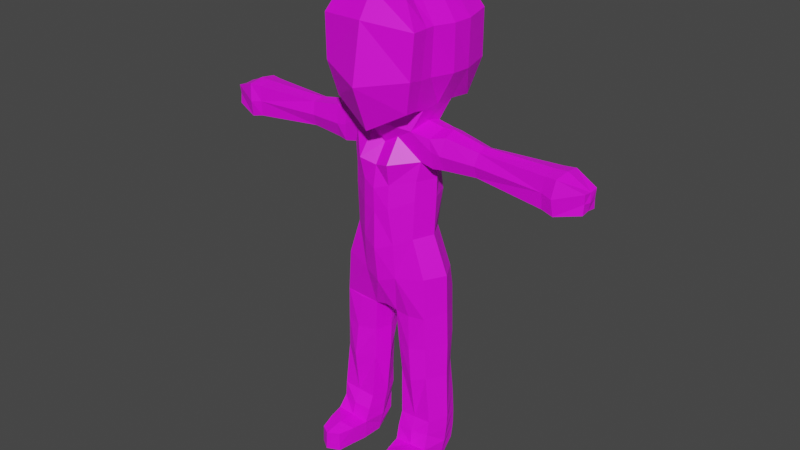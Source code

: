 # Source: dvaAnimated.blend  (saved by Blender 2.92.15; exported with 4.5.12 LTS)
import bpy
from mathutils import Matrix  # noqa: F401  (used for matrix-valued properties, if any)

bpy.ops.wm.read_factory_settings(use_empty=True)
scene = bpy.context.scene
scene.name = 'Scene'

# ---- collections
col_collection = bpy.data.collections.new('Collection'); scene.collection.children.link(col_collection)

# ---- images (referenced by path relative to the original .blend; pixels are not part of the script)
import os
ASSET_DIR = os.environ.get("B2B_ASSET_DIR", "")  # directory of the original .blend (textures are referenced by path, not embedded)
HERE = os.path.dirname(os.path.abspath(__file__))  # packed textures are extracted next to this script under _unpacked/

def load_image(name, relpath, width, height, colorspace="sRGB"):
    """Load a texture the original file referenced (path relative to the .blend, or extracted next to this script)."""
    p = next((c for c in (os.path.join(HERE, relpath), os.path.join(ASSET_DIR, relpath)) if relpath and os.path.exists(c)), "")
    if p:
        img = bpy.data.images.load(p, check_existing=True)
        img.name = name
    else:  # same state as the original file: an image datablock whose file is absent (Cycles renders it pink)
        img = bpy.data.images.new(name, width, height)
        img.source = "FILE"
        img.filepath = "//" + (relpath or name)
    img.colorspace_settings.name = colorspace
    return img
img_37afaa4db886f61432cfb1faae97d919_png_002 = load_image('37afaa4db886f61432cfb1faae97d919.png.002', '37afaa4db886f61432cfb1faae97d919.png', 1024, 1024, 'sRGB')

# ---- materials (node trees are filled in below, after node groups)
mat_suit = bpy.data.materials.new('Suit')
mat_suit.use_transparent_shadow = False

# ---- material node trees
mat_suit.use_nodes = True; mat_suit.node_tree.nodes.clear()
_N = mat_suit.node_tree.nodes; _L = mat_suit.node_tree.links
n0 = _N.new('ShaderNodeBsdfPrincipled'); n0.name = 'Principled BSDF'; n0.location = (10, 300)
n0.distribution = 'GGX'
n0.subsurface_method = 'BURLEY'
n0.inputs[3].default_value = 1.45
n0.inputs[27].default_value = (0.0, 0.0, 0.0, 1.0)
n0.inputs[28].default_value = 1.0
n1 = _N.new('ShaderNodeOutputMaterial'); n1.name = 'Material Output'; n1.location = (300, 300)
n2 = _N.new('ShaderNodeTexImage'); n2.name = 'Image Texture'; n2.location = (-280, 280)
n2.image = img_37afaa4db886f61432cfb1faae97d919_png_002
_L.new(n0.outputs[0], n1.inputs[0])
_L.new(n2.outputs[0], n0.inputs[0])
n1.is_active_output = True

# ---- world
world_world = bpy.data.worlds.new('World'); scene.world = world_world
world_world.use_nodes = True; world_world.node_tree.nodes.clear()
_N = world_world.node_tree.nodes; _L = world_world.node_tree.links
n0 = _N.new('ShaderNodeOutputWorld'); n0.name = 'World Output'; n0.location = (300, 300)
n1 = _N.new('ShaderNodeBackground'); n1.name = 'Background'; n1.location = (10, 300)
n1.inputs[0].default_value = (0.05088, 0.05088, 0.05088, 1.0)
_L.new(n1.outputs[0], n0.inputs[0])
n0.is_active_output = True
world_world.color = (0.05088, 0.05088, 0.05088)
world_world.use_sun_shadow = False
world_world.sun_shadow_jitter_overblur = 0.0

# ---- meshes
me_cube_002 = bpy.data.meshes.new('Cube.002')
me_cube_002.from_pydata([(1.011, -0.9391, -0.002427), (1.066, -0.897, 0.9056), (1.0, 1.26, -0.07063), (1.032, 1.224, 0.913), (0.8397, -0.8241, -0.6945), (0.7774, -0.762, 1.412), (0.8342, 1.033, -0.801), (0.7358, 1.123, 1.348), (0.8164, -0.3061, -0.7566), (0.8164, 0.5451, -0.7566), (0.7066, 0.5369, 1.545), (0.6861, -0.2934, 1.443), (1.137, 0.626, -0.1108), (0.9829, -0.3061, -0.07963), (1.171, 0.615, 0.8731), (1.034, -0.3061, 0.8978), (3.548, -0.3393, -1.292), (3.525, -0.3393, -1.94), (3.548, 0.2693, -1.292), (0.6808, 0.3598, -1.172), (3.525, 0.2693, -1.94), (0.6373, -0.4543, -1.185), (0.7456, 0.3375, -1.79), (0.8219, -0.3742, -1.783), (1.32, -0.3075, -1.838), (1.348, -0.3127, -1.173), (1.3, 0.2465, -1.806), (1.326, 0.2465, -1.208), (0.9919, 0.3671, -1.237), (1.029, -0.3925, -1.25), (1.103, -0.3588, -1.851), (1.05, 0.2942, -1.749), (2.026, 0.1836, -1.76), (2.033, -0.2394, -1.805), (2.065, -0.2433, -1.297), (2.06, 0.1657, -1.328), (4.306, -0.2241, -1.461), (4.306, 0.1601, -1.461), (4.292, -0.2241, -1.87), (4.292, 0.1601, -1.87), (3.798, -0.3696, -1.278), (3.798, 0.3056, -1.278), (3.773, 0.3056, -1.997), (3.773, -0.3696, -1.997), (4.312, -0.03077, -1.481), (0.405, 0.7444, -4.409), (0.2907, 0.7004, -1.935), (1.098, 0.3379, -6.481), (0.4266, 0.5696, -1.363), (0.3604, 0.5813, -2.789), (0.3644, 0.6475, -3.61), (0.3764, -0.6136, -4.387), (1.161, 0.3655, -7.25), (0.3352, -0.8103, -1.851), (0.694, -0.4505, -3.46), (0.9677, -0.4444, -4.286), (0.2983, -0.7362, -2.831), (0.6571, 0.3969, -3.447), (0.7767, 0.3969, -2.613), (0.7333, -0.4458, -2.621), (0.3186, -0.4543, -1.366), (0.369, -0.6685, -3.617), (0.9966, 0.3945, -4.276), (1.166, -0.4543, -7.66), (1.055, -0.4413, -6.614), (0.2587, -0.4286, -5.25), (0.2648, 0.4526, -5.242), (1.001, -0.4525, -5.19), (1.024, 0.4583, -5.182), (0.4751, -0.649, -8.751), (0.5581, 0.1923, -8.656), (1.239, -0.649, -8.698), (1.168, 0.2141, -8.616), (0.3689, -0.3767, -6.678), (0.4183, -0.4339, -7.722), (0.4605, 0.313, -7.329), (0.411, 0.2966, -6.41), (0.7674, -0.5829, -6.701), (0.7789, -0.4823, -8.759), (0.7846, -0.4543, -7.687), (0.6179, -0.4826, -5.233), (0.8003, 0.3161, -8.629), (0.7846, 0.3969, -7.298), (0.6508, 0.4645, -5.224), (0.713, 0.2562, -6.352), (0.5557, 0.3527, -8.079), (1.226, 0.317, -8.068), (1.209, -0.649, -8.265), (0.445, -0.649, -8.318), (0.8268, -0.649, -8.292), (0.7912, 0.4151, -8.065), (0.857, -1.493, -8.724), (0.6088, -1.334, -8.757), (1.032, -1.378, -8.288), (1.082, -1.343, -8.71), (0.6134, -1.338, -8.324), (0.8268, -1.493, -8.292), (0.2936, 0.5869, -2.393), (0.3049, -0.7191, -2.309), (0.715, 0.3969, -2.183), (0.7479, -0.4239, -2.202), (0.5129, -0.9964, -8.317), (0.8183, -1.071, -8.228), (0.7015, -1.016, -8.734), (0.543, -0.9964, -8.749), (1.138, -1.001, -8.265), (1.168, -1.001, -8.698), (1.229, -0.649, -8.556), (0.4652, -0.649, -8.609), (0.5136, 0.2892, -8.451), (1.238, 0.239, -8.397), (0.8588, 0.4001, -8.393), (1.066, -1.354, -8.572), (0.6103, -1.335, -8.615), (0.8471, -1.493, -8.583), (1.159, -1.001, -8.556), (0.5331, -0.9964, -8.608), (0.8164, 0.1195, -0.7566), (0.7153, 0.1392, 1.563), (1.147, 0.1702, -0.0854), (1.164, 0.1603, 0.8759), (0.6829, 0.03605, -1.086), (1.298, 0.008774, -1.115), (1.018, 0.06473, -1.164), (2.049, -0.02922, -1.247), (3.811, -0.01059, -1.234), (3.529, -0.02541, -1.245), (1.034, -0.5032, 0.8978), (0.8176, -0.4983, -0.7217), (0.9829, -0.5959, -0.06255), (0.6931, -0.5016, 1.389), (1.288, -0.4095, -1.528), (3.513, -0.3611, -1.612), (2.02, -0.3205, -1.554), (4.294, -0.2007, -1.658), (1.082, -0.3992, -1.5), (3.751, -0.4254, -1.652), (1.998, 0.2654, -1.545), (0.9901, 0.3907, -1.548), (4.299, 0.1414, -1.664), (3.76, 0.3664, -1.655), (1.259, 0.3626, -1.514), (3.516, 0.3127, -1.63), (1.378, -0.03566, -1.888), (2.028, -0.05234, -1.895), (3.526, -0.04413, -1.972), (3.763, -0.03475, -2.034), (4.283, -0.02903, -1.846), (4.329, -0.06633, -1.665), (1.225, 0.01991, -5.166), (1.306, -0.2255, -8.692), (1.221, -0.01351, -4.272), (1.307, -0.1851, -8.528), (1.353, -0.06351, -7.636), (1.328, -0.1146, -8.256), (1.295, -0.04032, -6.613), (0.9408, -0.02103, -2.198), (0.9195, -0.05653, -3.419), (0.9397, -0.02916, -2.601), (1.109, 0.02892, -1.865), (0.9458, 0.02979, -1.866), (0.4412, -0.2064, -8.736), (0.4212, -0.1706, -8.585), (0.3475, -0.1686, -8.294), (0.3123, -0.06332, -7.703), (0.1955, -0.08551, -6.671), (0.2025, -0.01831, -5.269), (0.4786, 0.3411, -7.745), (1.209, 0.3404, -7.73), (0.7995, -0.5914, -7.975), (0.809, 0.4127, -7.595), (1.154, -0.4961, -7.975), (0.4239, -0.5517, -8.016), (1.353, -0.09357, -7.945), (0.3438, -0.1259, -8.013), (0.7296, -0.4142, -1.484), (0.7132, 0.3486, -1.481), (-1.011, -0.9391, -0.002427), (-1.066, -0.897, 0.9056), (-1.0, 1.26, -0.07063), (-1.032, 1.224, 0.913), (-0.8397, -0.8241, -0.6945), (-0.7774, -0.762, 1.412), (-0.8342, 1.033, -0.801), (-0.7358, 1.123, 1.348), (0.0, 1.015, -1.031), (0.0, 1.181, 1.428), (0.0, -0.9975, -1.169), (0.0, -0.7894, 1.514), (0.0, -1.135, 0.9938), (0.0, -1.355, -0.2166), (0.0, 1.449, 0.8667), (0.0, 1.479, -0.08962), (-0.8164, -0.3061, -0.7566), (-0.8164, 0.5451, -0.7566), (-0.7066, 0.5369, 1.545), (-0.6861, -0.2934, 1.443), (0.0, 0.5639, 1.673), (0.0, -0.3012, 1.563), (0.0, 0.8622, -1.062), (0.0, -0.7121, -1.06), (-1.137, 0.626, -0.1108), (-0.9829, -0.3061, -0.07963), (-1.171, 0.615, 0.8731), (-1.034, -0.3061, 0.8978), (-3.548, -0.3393, -1.292), (-3.525, -0.3393, -1.94), (0.0, 0.8062, -1.504), (0.0, -0.4543, -1.547), (-3.548, 0.2693, -1.292), (-0.6808, 0.3598, -1.172), (-3.525, 0.2693, -1.94), (-0.6373, -0.4543, -1.185), (0.0, 0.7995, -1.989), (-0.7456, 0.3375, -1.79), (-0.8219, -0.3742, -1.783), (-1.32, -0.3075, -1.838), (-1.348, -0.3127, -1.173), (-1.3, 0.2465, -1.806), (-1.326, 0.2465, -1.208), (-0.9919, 0.3671, -1.237), (-1.029, -0.3925, -1.25), (-1.103, -0.3588, -1.851), (-1.05, 0.2942, -1.749), (-2.026, 0.1836, -1.76), (-2.033, -0.2394, -1.805), (-2.065, -0.2433, -1.297), (-2.06, 0.1657, -1.328), (-4.306, -0.2241, -1.461), (-4.306, 0.1601, -1.461), (-4.292, -0.2241, -1.87), (-4.292, 0.1601, -1.87), (-3.798, -0.3696, -1.278), (-3.798, 0.3056, -1.278), (-3.773, 0.3056, -1.997), (-3.773, -0.3696, -1.997), (-4.312, -0.03077, -1.481), (0.0, -0.7267, -1.945), (-0.405, 0.7444, -4.409), (-0.2907, 0.7004, -1.935), (0.0, 0.3473, -5.158), (0.0, -0.4543, -5.181), (-1.098, 0.3379, -6.481), (-0.4266, 0.5696, -1.363), (-0.3604, 0.5813, -2.789), (-0.3644, 0.6475, -3.61), (-0.3764, -0.6136, -4.387), (-1.161, 0.3655, -7.25), (-0.3352, -0.8103, -1.851), (-0.694, -0.4505, -3.46), (-0.9677, -0.4444, -4.286), (-0.2983, -0.7362, -2.831), (-0.6571, 0.3969, -3.447), (-0.7767, 0.3969, -2.613), (0.0, -0.7968, -2.915), (0.0, -0.8085, -3.749), (0.0, -0.7116, -4.523), (0.0, 0.4454, -4.585), (0.0, 0.708, -3.704), (0.0, 0.7115, -2.898), (-0.7333, -0.4458, -2.621), (-0.3186, -0.4543, -1.366), (-0.369, -0.6685, -3.617), (-0.9966, 0.3945, -4.276), (-1.166, -0.4543, -7.66), (-1.055, -0.4413, -6.614), (-0.2639, -0.4438, -5.25), (-0.2648, 0.4526, -5.242), (-1.026, -0.4466, -5.194), (-1.045, 0.5009, -5.186), (-0.4751, -0.649, -8.751), (-0.5581, 0.1923, -8.656), (-1.239, -0.649, -8.698), (-1.168, 0.2141, -8.616), (-0.3689, -0.3767, -6.678), (-0.4183, -0.4339, -7.722), (-0.4605, 0.313, -7.329), (-0.411, 0.2966, -6.41), (-0.7674, -0.5829, -6.701), (-0.7789, -0.4823, -8.759), (-0.7846, -0.4543, -7.687), (-0.6633, -0.4583, -5.249), (-0.8003, 0.3161, -8.629), (-0.7846, 0.3969, -7.298), (-0.6342, 0.524, -5.218), (-0.713, 0.2562, -6.352), (-0.5557, 0.3527, -8.079), (-1.226, 0.317, -8.068), (-1.209, -0.649, -8.265), (-0.445, -0.649, -8.318), (-0.8268, -0.649, -8.292), (-0.7912, 0.4151, -8.065), (-0.857, -1.493, -8.724), (-0.6088, -1.334, -8.757), (-1.032, -1.378, -8.288), (-1.082, -1.343, -8.71), (-0.6134, -1.338, -8.324), (-0.8268, -1.493, -8.292), (-0.2936, 0.5869, -2.393), (-0.3049, -0.7191, -2.309), (-0.715, 0.3969, -2.183), (0.0, 0.7009, -2.481), (-0.7479, -0.4239, -2.202), (0.0, -0.8111, -2.413), (-0.5129, -0.9964, -8.317), (-0.8183, -1.071, -8.228), (-0.7015, -1.016, -8.734), (-0.543, -0.9964, -8.749), (-1.138, -1.001, -8.265), (-1.168, -1.001, -8.698), (-1.229, -0.649, -8.556), (-0.4652, -0.649, -8.609), (-0.5136, 0.2892, -8.451), (-1.238, 0.239, -8.397), (-0.8588, 0.4001, -8.393), (-1.066, -1.354, -8.572), (-0.6103, -1.335, -8.615), (-0.8471, -1.493, -8.583), (-1.159, -1.001, -8.556), (-0.5331, -0.9964, -8.608), (-0.8164, 0.1195, -0.7566), (-0.7153, 0.1392, 1.563), (0.0, 0.1656, 1.692), (-1.147, 0.1702, -0.0854), (-1.164, 0.1603, 0.8759), (-0.6829, 0.03605, -1.086), (-1.298, 0.008774, -1.115), (-1.018, 0.06473, -1.164), (-2.049, -0.02922, -1.247), (-3.811, -0.01059, -1.234), (-3.529, -0.02541, -1.245), (-1.034, -0.5032, 0.8978), (0.0, -0.476, 1.53), (-0.8176, -0.4983, -0.7217), (-0.9829, -0.5959, -0.06255), (-0.6931, -0.5016, 1.389), (-1.288, -0.4095, -1.528), (-3.513, -0.3611, -1.612), (-2.02, -0.3205, -1.554), (-4.294, -0.2007, -1.658), (-1.082, -0.3992, -1.5), (-3.751, -0.4254, -1.652), (-1.998, 0.2654, -1.545), (-0.9901, 0.3907, -1.548), (-4.299, 0.1414, -1.664), (-3.76, 0.3664, -1.655), (-1.259, 0.3626, -1.514), (-3.516, 0.3127, -1.63), (-1.378, -0.03566, -1.888), (-2.028, -0.05234, -1.895), (-3.526, -0.04413, -1.972), (-3.763, -0.03475, -2.034), (-4.283, -0.02903, -1.846), (-4.329, -0.06633, -1.665), (-1.242, 0.02785, -5.159), (-1.306, -0.2255, -8.692), (-1.221, -0.01351, -4.272), (-1.307, -0.1851, -8.528), (-1.353, -0.06351, -7.636), (-1.328, -0.1146, -8.256), (-1.295, -0.04032, -6.613), (-0.9408, -0.02103, -2.198), (-0.9195, -0.05653, -3.419), (-0.9397, -0.02916, -2.601), (-1.109, 0.02892, -1.865), (-0.9458, 0.02979, -1.866), (-0.4412, -0.2064, -8.736), (-0.4212, -0.1706, -8.585), (-0.3475, -0.1686, -8.294), (-0.3123, -0.06332, -7.703), (-0.1955, -0.08551, -6.671), (-0.2025, -0.01831, -5.269), (-0.4786, 0.3411, -7.745), (-1.209, 0.3404, -7.73), (-0.7995, -0.5914, -7.975), (-0.809, 0.4127, -7.595), (-1.154, -0.4961, -7.975), (-0.4239, -0.5517, -8.016), (-1.353, -0.09357, -7.945), (-0.3438, -0.1259, -8.013), (-0.7296, -0.4142, -1.484), (-0.7132, 0.3486, -1.481), (0.0, -0.7406, -1.114), (0.3349, 0.5985, -4.826), (1.021, 0.4477, -4.731), (-0.3349, 0.5985, -4.826), (-1.021, 0.4477, -4.731), (0.7008, 0.5694, -4.343), (0.6871, 0.5973, -4.76), (-0.6785, 0.644, -4.794), (-0.7008, 0.5694, -4.343), (0.3135, -0.4155, -5.964), (1.038, -0.4478, -5.905), (1.072, 0.4194, -5.833), (0.3121, 0.4001, -5.85), (0.6794, -0.5444, -5.969), (0.6902, 0.4641, -5.811), (1.269, -0.003789, -5.887), (0.199, -0.05191, -5.97), (-0.3135, -0.4155, -5.964), (-1.038, -0.4478, -5.905), (-1.08, 0.4284, -5.83), (-0.3381, 0.393, -5.821), (-0.7058, -0.5382, -5.966), (-0.6796, 0.4617, -5.796), (-1.269, -0.003789, -5.887), (-0.199, -0.05191, -5.97)], [], [(13, 15, 127, 129), (191, 186, 7, 3), (15, 11, 130, 127), (8, 13, 129, 128), (200, 8, 128, 382), (0, 1, 189, 190), (11, 198, 332, 130), (185, 192, 2, 6), (1, 5, 188, 189), (4, 0, 190, 187), (192, 191, 3, 2), (7, 186, 197, 10), (118, 322, 198, 11), (185, 6, 9, 199), (8, 200, 208, 60, 21), (6, 2, 12, 9), (117, 119, 13, 8), (3, 7, 10, 14), (120, 118, 11, 15), (2, 3, 14, 12), (119, 120, 15, 13), (33, 144, 145, 17), (199, 9, 19, 48, 207), (117, 8, 21, 121), (35, 124, 126, 18), (41, 37, 139, 140), (207, 48, 46, 213), (21, 60, 53, 23, 175), (32, 137, 142, 20), (34, 133, 132, 16), (29, 135, 131, 25), (31, 138, 141, 26), (123, 29, 25, 122), (30, 159, 143, 24), (23, 160, 159, 30), (121, 21, 29, 123), (22, 176, 138, 31), (21, 175, 135, 29), (25, 131, 133, 34), (26, 141, 137, 32), (122, 25, 34, 124), (24, 143, 144, 33), (37, 44, 148, 139), (42, 39, 147, 146), (40, 125, 126, 16), (46, 48, 19, 176, 22), (45, 50, 57, 62, 387), (50, 49, 58, 57), (240, 66, 166, 65, 241), (55, 51, 65, 80, 67), (257, 45, 383, 66, 240), (62, 151, 149, 68, 384), (97, 46, 22, 99), (66, 383, 388, 83), (65, 51, 256, 241), (51, 61, 255, 256), (61, 56, 254, 255), (53, 60, 208, 237), (98, 53, 237, 303), (76, 84, 82, 75), (99, 156, 158, 58), (58, 158, 157, 57), (57, 157, 151, 62), (301, 97, 49, 259), (259, 49, 50, 258), (258, 50, 45, 257), (100, 98, 56, 59), (59, 56, 61, 54), (54, 61, 51, 55), (110, 152, 150, 72), (394, 396, 84, 76), (73, 165, 164, 74), (391, 398, 165, 73), (69, 161, 70, 81, 78), (104, 103, 91, 92), (109, 111, 81, 70), (108, 162, 161, 69), (392, 395, 77, 64), (64, 77, 79, 63), (393, 397, 155, 47), (47, 155, 153, 52), (395, 80, 65, 391), (169, 79, 74, 172), (79, 77, 73, 74), (78, 81, 72, 150, 71), (170, 82, 52, 168), (82, 84, 47, 52), (396, 83, 68, 393), (111, 90, 86, 110), (102, 101, 95, 96), (172, 174, 163, 88), (167, 170, 90, 85), (171, 169, 89, 87), (168, 173, 154, 86), (112, 114, 91, 94), (114, 96, 95, 113), (105, 102, 96, 93), (116, 104, 92, 113), (103, 106, 94, 91), (115, 105, 93, 112), (23, 53, 98, 100), (213, 46, 97, 301), (22, 160, 156, 99), (56, 98, 303, 254), (49, 97, 99, 58), (107, 87, 105, 115), (78, 71, 106, 103), (108, 69, 104, 116), (87, 89, 102, 105), (89, 88, 101, 102), (69, 78, 103, 104), (88, 108, 116, 101), (71, 107, 115, 106), (106, 115, 112, 94), (101, 116, 113, 95), (91, 114, 113, 92), (93, 96, 114, 112), (81, 111, 110, 72), (88, 163, 162, 108), (85, 90, 111, 109), (86, 154, 152, 110), (43, 38, 134, 136), (41, 125, 44, 37), (40, 16, 132, 136), (43, 17, 145, 146), (42, 20, 142, 140), (27, 122, 124, 35), (19, 121, 123, 28), (28, 123, 122, 27), (9, 117, 121, 19), (12, 14, 120, 119), (14, 10, 118, 120), (9, 12, 119, 117), (10, 197, 322, 118), (44, 125, 40, 36), (126, 125, 41, 18), (126, 124, 34, 16), (130, 332, 188, 5), (128, 129, 0, 4), (129, 127, 1, 0), (127, 130, 5, 1), (131, 135, 30, 24), (133, 131, 24, 33), (136, 132, 17, 43), (132, 133, 33, 17), (136, 134, 36, 40), (140, 142, 18, 41), (141, 138, 28, 27), (142, 137, 35, 18), (140, 139, 39, 42), (137, 141, 27, 35), (144, 143, 26, 32), (145, 144, 32, 20), (146, 145, 20, 42), (146, 147, 38, 43), (147, 148, 134, 38), (134, 148, 44, 36), (139, 148, 147, 39), (149, 151, 55, 67), (397, 149, 67, 392), (150, 152, 107, 71), (173, 153, 63, 171), (152, 154, 87, 107), (153, 155, 64, 63), (157, 158, 59, 54), (151, 157, 54, 55), (158, 156, 100, 59), (143, 159, 31, 26), (156, 160, 23, 100), (161, 162, 109, 70), (174, 164, 75, 167), (162, 163, 85, 109), (164, 165, 76, 75), (398, 166, 66, 394), (163, 174, 167, 85), (154, 173, 171, 87), (52, 153, 173, 168), (63, 79, 169, 171), (75, 82, 170, 167), (74, 164, 174, 172), (90, 170, 168, 86), (89, 169, 172, 88), (135, 175, 23, 30), (138, 176, 19, 28), (159, 160, 22, 31), (382, 128, 4, 187), (202, 334, 331, 204), (191, 180, 184, 186), (204, 331, 335, 196), (193, 333, 334, 202), (200, 382, 333, 193), (177, 190, 189, 178), (196, 335, 332, 198), (185, 183, 179, 192), (178, 189, 188, 182), (181, 187, 190, 177), (192, 179, 180, 191), (184, 195, 197, 186), (321, 196, 198, 322), (185, 199, 194, 183), (193, 212, 261, 208, 200), (183, 194, 201, 179), (320, 193, 202, 323), (180, 203, 195, 184), (324, 204, 196, 321), (179, 201, 203, 180), (323, 202, 204, 324), (225, 206, 350, 349), (199, 207, 243, 210, 194), (320, 325, 212, 193), (227, 209, 330, 328), (233, 345, 344, 229), (207, 213, 239, 243), (212, 380, 215, 248, 261), (224, 211, 347, 342), (226, 205, 337, 338), (221, 217, 336, 340), (223, 218, 346, 343), (327, 326, 217, 221), (222, 216, 348, 364), (215, 222, 364, 365), (325, 327, 221, 212), (214, 223, 343, 381), (212, 221, 340, 380), (217, 226, 338, 336), (218, 224, 342, 346), (326, 328, 226, 217), (216, 225, 349, 348), (229, 344, 353, 236), (234, 351, 352, 231), (232, 205, 330, 329), (239, 214, 381, 210, 243), (238, 390, 263, 252, 245), (245, 252, 253, 244), (240, 241, 266, 371, 267), (250, 268, 281, 266, 246), (257, 240, 267, 385, 238), (263, 386, 269, 354, 356), (298, 300, 214, 239), (267, 284, 389, 385), (266, 241, 256, 246), (246, 256, 255, 262), (262, 255, 254, 251), (248, 237, 208, 261), (299, 303, 237, 248), (277, 276, 283, 285), (300, 253, 363, 361), (253, 252, 362, 363), (252, 263, 356, 362), (301, 259, 244, 298), (259, 258, 245, 244), (258, 257, 238, 245), (302, 260, 251, 299), (260, 249, 262, 251), (249, 250, 246, 262), (313, 273, 355, 357), (402, 277, 285, 404), (274, 275, 369, 370), (399, 274, 370, 406), (270, 279, 282, 271, 366), (307, 293, 292, 306), (312, 271, 282, 314), (311, 270, 366, 367), (400, 265, 278, 403), (265, 264, 280, 278), (401, 242, 360, 405), (242, 247, 358, 360), (403, 399, 266, 281), (374, 377, 275, 280), (280, 275, 274, 278), (279, 272, 355, 273, 282), (375, 373, 247, 283), (283, 247, 242, 285), (404, 401, 269, 284), (314, 313, 287, 291), (305, 297, 296, 304), (377, 289, 368, 379), (372, 286, 291, 375), (376, 288, 290, 374), (373, 287, 359, 378), (315, 295, 292, 317), (317, 316, 296, 297), (308, 294, 297, 305), (319, 316, 293, 307), (306, 292, 295, 309), (318, 315, 294, 308), (215, 302, 299, 248), (213, 301, 298, 239), (214, 300, 361, 365), (251, 254, 303, 299), (244, 253, 300, 298), (310, 318, 308, 288), (279, 306, 309, 272), (311, 319, 307, 270), (288, 308, 305, 290), (290, 305, 304, 289), (270, 307, 306, 279), (289, 304, 319, 311), (272, 309, 318, 310), (309, 295, 315, 318), (304, 296, 316, 319), (292, 293, 316, 317), (294, 315, 317, 297), (282, 273, 313, 314), (289, 311, 367, 368), (286, 312, 314, 291), (287, 313, 357, 359), (235, 341, 339, 230), (233, 229, 236, 329), (232, 341, 337, 205), (235, 351, 350, 206), (234, 345, 347, 211), (219, 227, 328, 326), (210, 220, 327, 325), (220, 219, 326, 327), (194, 210, 325, 320), (201, 323, 324, 203), (203, 324, 321, 195), (194, 320, 323, 201), (195, 321, 322, 197), (236, 228, 232, 329), (330, 209, 233, 329), (330, 205, 226, 328), (335, 182, 188, 332), (333, 181, 177, 334), (334, 177, 178, 331), (331, 178, 182, 335), (336, 216, 222, 340), (338, 225, 216, 336), (341, 235, 206, 337), (337, 206, 225, 338), (341, 232, 228, 339), (345, 233, 209, 347), (346, 219, 220, 343), (347, 209, 227, 342), (345, 234, 231, 344), (342, 227, 219, 346), (349, 224, 218, 348), (350, 211, 224, 349), (351, 234, 211, 350), (351, 235, 230, 352), (352, 230, 339, 353), (339, 228, 236, 353), (344, 231, 352, 353), (354, 268, 250, 356), (405, 400, 268, 354), (355, 272, 310, 357), (378, 376, 264, 358), (357, 310, 288, 359), (358, 264, 265, 360), (362, 249, 260, 363), (356, 250, 249, 362), (363, 260, 302, 361), (348, 218, 223, 364), (361, 302, 215, 365), (366, 271, 312, 367), (379, 372, 276, 369), (367, 312, 286, 368), (369, 276, 277, 370), (406, 402, 267, 371), (368, 286, 372, 379), (359, 288, 376, 378), (247, 373, 378, 358), (264, 376, 374, 280), (276, 372, 375, 283), (275, 377, 379, 369), (291, 287, 373, 375), (290, 289, 377, 374), (340, 222, 215, 380), (343, 220, 210, 381), (364, 223, 214, 365), (382, 187, 181, 333), (165, 398, 394, 76), (384, 388, 387, 62), (385, 389, 390, 238), (83, 388, 384, 68), (387, 388, 383, 45), (389, 284, 269, 386), (390, 389, 386, 263), (155, 397, 392, 64), (84, 396, 393, 47), (77, 395, 391, 73), (68, 149, 397, 393), (67, 80, 395, 392), (65, 166, 398, 391), (66, 83, 396, 394), (370, 277, 402, 406), (360, 265, 400, 405), (285, 242, 401, 404), (278, 274, 399, 403), (269, 401, 405, 354), (268, 400, 403, 281), (266, 399, 406, 371), (267, 402, 404, 284)])
_uv = me_cube_002.uv_layers.new(name='UVMap')
_uv.uv.foreach_set('vector', [0.3794, 0.786, 0.377, 0.8126, 0.3757, 0.8087, 0.3768, 0.7858, 0.4092, 0.7128, 0.393, 0.7637, 0.3807, 0.743, 0.3786, 0.7248, 0.41, 0.7129, 0.3906, 0.7547, 0.3863, 0.7502, 0.3938, 0.7196, 0.3574, 0.7543, 0.3572, 0.7631, 0.3539, 0.763, 0.355, 0.7536, 0.3693, 0.7501, 0.3744, 0.7526, 0.3768, 0.7604, 0.3694, 0.7586, 0.3821, 0.7605, 0.3839, 0.7969, 0.3644, 0.7955, 0.3644, 0.761, 0.3735, 0.8143, 0.3599, 0.8163, 0.3597, 0.812, 0.3733, 0.8089, 0.4095, 0.7143, 0.3921, 0.7648, 0.381, 0.742, 0.3786, 0.7252, 0.3839, 0.7964, 0.3831, 0.8173, 0.3635, 0.8199, 0.3643, 0.7956, 0.3775, 0.7398, 0.3817, 0.7602, 0.3645, 0.761, 0.3649, 0.729, 0.4086, 0.7157, 0.3933, 0.7674, 0.3816, 0.7434, 0.3777, 0.7252, 0.379, 0.7235, 0.4103, 0.7141, 0.393, 0.7697, 0.3809, 0.743, 0.38, 0.8214, 0.3619, 0.8268, 0.3604, 0.8162, 0.3788, 0.8139, 0.391, 0.7589, 0.3807, 0.7438, 0.3774, 0.7254, 0.4102, 0.7132, 0.3787, 0.7403, 0.3652, 0.7291, 0.365, 0.7027, 0.3735, 0.7137, 0.3762, 0.725, 0.4099, 0.7138, 0.3923, 0.7631, 0.381, 0.7426, 0.3775, 0.726, 0.5799, 0.8692, 0.5856, 0.884, 0.5803, 0.8862, 0.5758, 0.8715, 0.4095, 0.7135, 0.3935, 0.7635, 0.3808, 0.7424, 0.3797, 0.7242, 0.3852, 0.8191, 0.3805, 0.8216, 0.3797, 0.8145, 0.3842, 0.8135, 0.5983, 0.8824, 0.6033, 0.9025, 0.6015, 0.9124, 0.5932, 0.8894, 0.5856, 0.8841, 0.5973, 0.9215, 0.5932, 0.9301, 0.5801, 0.8861, 0.6422, 0.7633, 0.6372, 0.7593, 0.6695, 0.6977, 0.6735, 0.7018, 0.818, 0.7477, 0.7953, 0.7517, 0.7935, 0.7077, 0.8055, 0.7054, 0.8163, 0.7046, 0.5879, 0.8493, 0.5849, 0.8465, 0.5841, 0.8412, 0.5878, 0.8426, 0.6356, 0.7808, 0.6344, 0.7772, 0.6422, 0.7612, 0.644, 0.764, 0.6965, 0.5454, 0.6886, 0.5277, 0.691, 0.527, 0.6991, 0.5421, 0.8241, 0.7004, 0.816, 0.7038, 0.8169, 0.6501, 0.8221, 0.65, 0.4035, 0.7001, 0.3904, 0.7044, 0.3845, 0.649, 0.3966, 0.6504, 0.4001, 0.6752, 0.6356, 0.7809, 0.6344, 0.7772, 0.6423, 0.7613, 0.6441, 0.7639, 0.6423, 0.7639, 0.6369, 0.759, 0.6699, 0.6979, 0.674, 0.7024, 0.615, 0.8123, 0.6111, 0.804, 0.6242, 0.7804, 0.6287, 0.7905, 0.6155, 0.8131, 0.6177, 0.8193, 0.6279, 0.7972, 0.6291, 0.7908, 0.6172, 0.8188, 0.6148, 0.8122, 0.6289, 0.7908, 0.6279, 0.7973, 0.6065, 0.7938, 0.6113, 0.8069, 0.6211, 0.7833, 0.6196, 0.7719, 0.3858, 0.6903, 0.395, 0.6894, 0.3975, 0.6983, 0.3847, 0.6982, 0.3976, 0.6922, 0.3993, 0.7001, 0.3833, 0.6987, 0.3836, 0.6927, 0.3971, 0.6857, 0.3885, 0.6862, 0.3896, 0.7, 0.3953, 0.6985, 0.3895, 0.7036, 0.3887, 0.6936, 0.3772, 0.6903, 0.3765, 0.7001, 0.629, 0.7907, 0.6243, 0.7804, 0.6369, 0.7591, 0.6424, 0.7639, 0.6251, 0.7899, 0.6264, 0.7926, 0.6341, 0.7774, 0.6326, 0.7739, 0.6263, 0.7929, 0.6248, 0.7901, 0.6331, 0.7735, 0.6343, 0.7772, 0.6219, 0.7905, 0.6208, 0.7814, 0.6365, 0.7576, 0.6384, 0.7633, 0.6884, 0.6671, 0.6858, 0.6681, 0.686, 0.662, 0.6883, 0.662, 0.7016, 0.5387, 0.6923, 0.5267, 0.6902, 0.527, 0.6991, 0.542, 0.6712, 0.6803, 0.6749, 0.6843, 0.6699, 0.6983, 0.6662, 0.6934, 0.8165, 0.6546, 0.8162, 0.7034, 0.7932, 0.7076, 0.7926, 0.6866, 0.792, 0.6656, 0.8127, 0.5081, 0.8219, 0.5659, 0.8015, 0.5791, 0.7855, 0.5242, 0.7991, 0.5162, 0.8216, 0.5658, 0.8237, 0.6061, 0.8015, 0.6057, 0.8018, 0.58, 0.5931, 0.7402, 0.5874, 0.7423, 0.5903, 0.762, 0.5932, 0.7817, 0.6022, 0.7777, 0.4038, 0.5358, 0.3709, 0.5294, 0.3702, 0.4724, 0.3918, 0.4876, 0.4077, 0.4959, 0.8255, 0.5061, 0.8129, 0.5086, 0.8098, 0.4914, 0.8067, 0.4742, 0.8204, 0.4692, 0.608, 0.6628, 0.5991, 0.6615, 0.6048, 0.6218, 0.6126, 0.6229, 0.6103, 0.6429, 0.8233, 0.6268, 0.8165, 0.6539, 0.7923, 0.6626, 0.7969, 0.6317, 0.8076, 0.4753, 0.81, 0.4918, 0.7956, 0.4972, 0.8028, 0.4757, 0.3699, 0.4733, 0.3713, 0.5306, 0.3605, 0.5303, 0.3651, 0.4726, 0.3708, 0.5296, 0.3729, 0.5733, 0.3582, 0.5719, 0.3601, 0.5303, 0.3673, 0.5662, 0.3714, 0.603, 0.3646, 0.6019, 0.3641, 0.5675, 0.3845, 0.6498, 0.3903, 0.7049, 0.3656, 0.7063, 0.3641, 0.6455, 0.3801, 0.6262, 0.3804, 0.649, 0.3642, 0.6456, 0.365, 0.6264, 0.7945, 0.3095, 0.7842, 0.3162, 0.7789, 0.2427, 0.789, 0.2405, 0.6019, 0.7722, 0.5953, 0.7727, 0.5901, 0.7522, 0.5944, 0.7548, 0.5948, 0.7531, 0.59, 0.7507, 0.584, 0.7232, 0.5904, 0.7292, 0.5848, 0.7171, 0.5778, 0.7103, 0.5908, 0.6695, 0.5973, 0.6754, 0.8318, 0.6276, 0.8235, 0.6271, 0.8239, 0.6065, 0.8296, 0.6057, 0.8296, 0.6066, 0.8239, 0.6059, 0.822, 0.5672, 0.8275, 0.5644, 0.8271, 0.5636, 0.8224, 0.5661, 0.813, 0.5081, 0.8253, 0.5069, 0.393, 0.6208, 0.3842, 0.621, 0.3836, 0.6051, 0.3896, 0.6055, 0.3895, 0.6055, 0.3713, 0.603, 0.3673, 0.5665, 0.3863, 0.5762, 0.3873, 0.5833, 0.3724, 0.5739, 0.3712, 0.5298, 0.4032, 0.5373, 0.7706, 0.05764, 0.766, 0.05715, 0.7662, 0.05276, 0.7713, 0.05285, 0.8101, 0.3953, 0.7929, 0.3956, 0.7838, 0.3151, 0.7997, 0.3216, 0.5512, 0.4522, 0.5556, 0.4511, 0.5541, 0.406, 0.5494, 0.4082, 0.5532, 0.55, 0.5599, 0.5474, 0.557, 0.4776, 0.5549, 0.4753, 0.3928, 0.5532, 0.3929, 0.5466, 0.3931, 0.54, 0.398, 0.5504, 0.3963, 0.5604, 0.3918, 0.5491, 0.3955, 0.5448, 0.3979, 0.5528, 0.3944, 0.5589, 0.7696, 0.05655, 0.7618, 0.0574, 0.762, 0.05266, 0.768, 0.05277, 0.7691, 0.05739, 0.7658, 0.05693, 0.7655, 0.05243, 0.7695, 0.05216, 0.4107, 0.4153, 0.398, 0.4132, 0.4045, 0.3372, 0.4106, 0.3421, 0.4116, 0.3411, 0.4043, 0.3373, 0.4182, 0.2153, 0.4255, 0.2173, 0.6155, 0.5626, 0.6058, 0.5604, 0.6069, 0.504, 0.6163, 0.5055, 0.6268, 0.3951, 0.6178, 0.3989, 0.6222, 0.3363, 0.6266, 0.336, 0.398, 0.4126, 0.3917, 0.488, 0.3705, 0.4718, 0.3809, 0.3981, 0.4233, 0.1167, 0.4218, 0.1319, 0.4134, 0.1277, 0.4143, 0.1138, 0.418, 0.2195, 0.4041, 0.3375, 0.3937, 0.3244, 0.4058, 0.2194, 0.3977, 0.5424, 0.3974, 0.5309, 0.4005, 0.5376, 0.4001, 0.5431, 0.3998, 0.5485, 0.7664, 0.08519, 0.768, 0.1101, 0.7596, 0.112, 0.7576, 0.08639, 0.7785, 0.2441, 0.7838, 0.3157, 0.7754, 0.3164, 0.7642, 0.2396, 0.7916, 0.3961, 0.8018, 0.4766, 0.7773, 0.4832, 0.7765, 0.4001, 0.7658, 0.06006, 0.7661, 0.07071, 0.7603, 0.06833, 0.7592, 0.06205, 0.4209, 0.1155, 0.4296, 0.1103, 0.4296, 0.08978, 0.4221, 0.09542, 0.5506, 0.31, 0.5446, 0.311, 0.5438, 0.2991, 0.5499, 0.3015, 0.7731, 0.0866, 0.7665, 0.08536, 0.7648, 0.06052, 0.773, 0.06282, 0.5494, 0.3068, 0.5379, 0.3114, 0.5338, 0.3, 0.5477, 0.2976, 0.5383, 0.3203, 0.5433, 0.313, 0.5394, 0.3016, 0.5329, 0.3056, 0.7692, 0.05687, 0.7615, 0.05708, 0.7615, 0.05276, 0.768, 0.05382, 0.4418, 0.06533, 0.4456, 0.04666, 0.4263, 0.04571, 0.4233, 0.06258, 0.4266, 0.1276, 0.421, 0.1249, 0.4213, 0.1011, 0.43, 0.1033, 0.7613, 0.05826, 0.7599, 0.05424, 0.7683, 0.05426, 0.7688, 0.05803, 0.3958, 0.5596, 0.3979, 0.5544, 0.3966, 0.5486, 0.3929, 0.5495, 0.4224, 0.1076, 0.4291, 0.1016, 0.4304, 0.1145, 0.4276, 0.1236, 0.3964, 0.6508, 0.3803, 0.6485, 0.3802, 0.6266, 0.3934, 0.6279, 0.8221, 0.6495, 0.8167, 0.6502, 0.8239, 0.6274, 0.8275, 0.628, 0.6067, 0.7863, 0.6002, 0.7909, 0.5953, 0.773, 0.6018, 0.7724, 0.3836, 0.6049, 0.3838, 0.6208, 0.3647, 0.6195, 0.3644, 0.602, 0.8238, 0.6063, 0.8234, 0.627, 0.8009, 0.6306, 0.8016, 0.6058, 0.4358, 0.06217, 0.4375, 0.08018, 0.4233, 0.07953, 0.423, 0.05976, 0.394, 0.5399, 0.3994, 0.5495, 0.3952, 0.5574, 0.392, 0.5537, 0.7612, 0.05724, 0.762, 0.05243, 0.7704, 0.05288, 0.7715, 0.05664, 0.4242, 0.2586, 0.412, 0.2533, 0.4101, 0.2051, 0.4241, 0.2049, 0.4234, 0.2202, 0.4094, 0.2237, 0.4105, 0.2561, 0.4221, 0.2581, 0.3976, 0.5409, 0.4, 0.5463, 0.4025, 0.5372, 0.3979, 0.5298, 0.4245, 0.2332, 0.4146, 0.2348, 0.4149, 0.2583, 0.4218, 0.2623, 0.771, 0.05275, 0.7708, 0.05753, 0.7623, 0.05654, 0.7607, 0.05261, 0.7693, 0.05354, 0.7682, 0.05726, 0.7626, 0.05612, 0.7627, 0.05264, 0.421, 0.09859, 0.4269, 0.09724, 0.4266, 0.108, 0.4209, 0.1082, 0.7691, 0.05244, 0.7681, 0.05838, 0.7616, 0.05657, 0.762, 0.05221, 0.4223, 0.08021, 0.4344, 0.08149, 0.4416, 0.05746, 0.4251, 0.05977, 0.7694, 0.05255, 0.769, 0.05692, 0.7614, 0.05811, 0.7611, 0.0537, 0.4223, 0.2646, 0.4225, 0.238, 0.4156, 0.2402, 0.4145, 0.2662, 0.7726, 0.07347, 0.7672, 0.07131, 0.7662, 0.05972, 0.7726, 0.06268, 0.4236, 0.1974, 0.4232, 0.2328, 0.4155, 0.2372, 0.4164, 0.205, 0.6788, 0.6713, 0.6817, 0.6445, 0.6892, 0.6457, 0.685, 0.6696, 0.6915, 0.6676, 0.6851, 0.6697, 0.6892, 0.645, 0.6967, 0.6462, 0.6785, 0.6877, 0.6737, 0.703, 0.6699, 0.6982, 0.6749, 0.684, 0.7029, 0.538, 0.7096, 0.5495, 0.7062, 0.5546, 0.7002, 0.5432, 0.7034, 0.5371, 0.7106, 0.5489, 0.707, 0.5542, 0.7002, 0.5427, 0.6279, 0.7957, 0.6263, 0.7929, 0.6343, 0.7772, 0.6356, 0.7809, 0.3959, 0.6842, 0.3976, 0.6922, 0.3836, 0.6927, 0.3839, 0.6867, 0.6196, 0.8255, 0.6172, 0.8188, 0.6279, 0.7973, 0.627, 0.8038, 0.591, 0.8521, 0.5879, 0.8493, 0.5878, 0.8426, 0.5915, 0.844, 0.5911, 0.8822, 0.6014, 0.9129, 0.5973, 0.9215, 0.5856, 0.8841, 0.3862, 0.8247, 0.3813, 0.8288, 0.3805, 0.8216, 0.3852, 0.8191, 0.5841, 0.8669, 0.5909, 0.8817, 0.5856, 0.884, 0.5799, 0.8692, 0.3812, 0.829, 0.3634, 0.8373, 0.3619, 0.8268, 0.38, 0.8214, 0.6892, 0.645, 0.6851, 0.6697, 0.6786, 0.6717, 0.6817, 0.6439, 0.6699, 0.6983, 0.6749, 0.6843, 0.6786, 0.6882, 0.6736, 0.7031, 0.6422, 0.7612, 0.6344, 0.7772, 0.6331, 0.7735, 0.6404, 0.7585, 0.3733, 0.8089, 0.3597, 0.812, 0.3596, 0.8076, 0.3732, 0.8036, 0.3698, 0.7618, 0.3714, 0.7519, 0.3779, 0.7457, 0.3806, 0.7613, 0.3768, 0.7858, 0.3757, 0.8087, 0.3744, 0.8048, 0.3741, 0.7857, 0.3938, 0.7196, 0.3863, 0.7502, 0.3821, 0.7457, 0.3777, 0.7262, 0.6242, 0.7804, 0.6111, 0.804, 0.6072, 0.7957, 0.6196, 0.7703, 0.6369, 0.7591, 0.6243, 0.7804, 0.6196, 0.7702, 0.6314, 0.7542, 0.6749, 0.684, 0.6699, 0.6982, 0.6661, 0.6933, 0.6713, 0.6803, 0.6699, 0.6979, 0.6369, 0.759, 0.6315, 0.7541, 0.6658, 0.6934, 0.685, 0.6696, 0.6892, 0.6457, 0.6966, 0.6469, 0.6912, 0.6679, 0.7002, 0.5427, 0.707, 0.5542, 0.7033, 0.5595, 0.6969, 0.5484, 0.6279, 0.7972, 0.6177, 0.8193, 0.6199, 0.8255, 0.6268, 0.8036, 0.6423, 0.7613, 0.6344, 0.7772, 0.6332, 0.7736, 0.6404, 0.7586, 0.6991, 0.5421, 0.691, 0.527, 0.6933, 0.5264, 0.7017, 0.5388, 0.6341, 0.7774, 0.6264, 0.7926, 0.6277, 0.7954, 0.6357, 0.781, 0.6365, 0.7576, 0.6208, 0.7814, 0.6196, 0.7723, 0.6347, 0.7519, 0.6695, 0.6977, 0.6372, 0.7593, 0.6322, 0.7553, 0.6655, 0.6936, 0.7002, 0.5432, 0.7062, 0.5546, 0.7027, 0.5597, 0.6974, 0.5483, 0.6991, 0.542, 0.6902, 0.527, 0.6881, 0.5273, 0.6965, 0.5452, 0.6862, 0.6557, 0.686, 0.662, 0.6836, 0.6618, 0.6841, 0.6546, 0.6836, 0.6618, 0.686, 0.662, 0.6858, 0.6681, 0.6831, 0.669, 0.6883, 0.662, 0.686, 0.662, 0.6862, 0.6557, 0.6882, 0.6568, 0.6048, 0.6218, 0.5991, 0.6615, 0.5902, 0.6602, 0.597, 0.6206, 0.6058, 0.5604, 0.6047, 0.6169, 0.5946, 0.6141, 0.5961, 0.5583, 0.7662, 0.05276, 0.766, 0.05715, 0.7614, 0.05666, 0.761, 0.05268, 0.5433, 0.313, 0.5473, 0.3244, 0.5508, 0.3139, 0.5483, 0.3058, 0.4155, 0.2372, 0.4232, 0.2328, 0.4228, 0.2683, 0.4146, 0.2693, 0.6222, 0.3363, 0.6178, 0.3989, 0.6089, 0.4027, 0.6178, 0.3366, 0.584, 0.7232, 0.59, 0.7507, 0.5853, 0.7483, 0.5776, 0.7171, 0.5848, 0.6605, 0.5703, 0.6933, 0.5768, 0.7041, 0.5904, 0.6768, 0.5901, 0.7522, 0.5953, 0.7727, 0.5887, 0.7732, 0.5858, 0.7497, 0.6211, 0.7833, 0.6113, 0.8069, 0.6161, 0.8199, 0.6226, 0.7947, 0.5953, 0.773, 0.6002, 0.7909, 0.5937, 0.7955, 0.5889, 0.7735, 0.7655, 0.05243, 0.7658, 0.05693, 0.7624, 0.05647, 0.7615, 0.05271, 0.5446, 0.311, 0.5455, 0.323, 0.5396, 0.3275, 0.5386, 0.312, 0.4156, 0.2402, 0.4225, 0.238, 0.4228, 0.2115, 0.4168, 0.2141, 0.5541, 0.406, 0.5556, 0.4511, 0.5599, 0.4501, 0.5589, 0.4039, 0.5599, 0.5474, 0.5629, 0.6171, 0.5743, 0.6097, 0.5667, 0.5448, 0.5438, 0.2991, 0.5446, 0.311, 0.5386, 0.312, 0.5376, 0.2966, 0.5394, 0.3016, 0.5433, 0.313, 0.5483, 0.3058, 0.5458, 0.2977, 0.5437, 0.335, 0.5473, 0.3244, 0.5433, 0.313, 0.5383, 0.3203, 0.5511, 0.316, 0.542, 0.3228, 0.5379, 0.3114, 0.5494, 0.3068, 0.7749, 0.1104, 0.7682, 0.1102, 0.7665, 0.08536, 0.7735, 0.09165, 0.5513, 0.3185, 0.5455, 0.323, 0.5446, 0.311, 0.5506, 0.31, 0.7648, 0.06028, 0.7664, 0.08519, 0.7576, 0.08639, 0.7556, 0.06075, 0.4249, 0.1014, 0.4233, 0.1167, 0.4143, 0.1138, 0.4153, 0.09985, 0.3772, 0.6903, 0.3887, 0.6936, 0.3879, 0.6836, 0.378, 0.6806, 0.3896, 0.7, 0.3885, 0.6862, 0.3799, 0.6867, 0.3839, 0.7015, 0.3839, 0.6996, 0.3833, 0.6854, 0.3981, 0.6884, 0.4002, 0.7, 0.3694, 0.7586, 0.3768, 0.7604, 0.3791, 0.7683, 0.3696, 0.7672, 0.3794, 0.786, 0.3768, 0.7858, 0.3757, 0.8087, 0.377, 0.8126, 0.4092, 0.7128, 0.3786, 0.7248, 0.3807, 0.743, 0.393, 0.7637, 0.41, 0.7129, 0.3938, 0.7196, 0.3863, 0.7502, 0.3906, 0.7547, 0.3587, 0.7559, 0.3563, 0.7551, 0.3552, 0.7645, 0.3585, 0.7646, 0.3693, 0.7501, 0.3694, 0.7586, 0.3768, 0.7604, 0.3744, 0.7526, 0.3468, 0.7607, 0.3644, 0.761, 0.3642, 0.7955, 0.3451, 0.7967, 0.3735, 0.8143, 0.3733, 0.8089, 0.3597, 0.812, 0.3599, 0.8163, 0.4095, 0.7143, 0.3786, 0.7252, 0.381, 0.742, 0.3921, 0.7648, 0.343, 0.7962, 0.3625, 0.7954, 0.3634, 0.8197, 0.3438, 0.8171, 0.3775, 0.7398, 0.3649, 0.729, 0.3645, 0.761, 0.3817, 0.7602, 0.4086, 0.7157, 0.3777, 0.7252, 0.3816, 0.7434, 0.3933, 0.7674, 0.379, 0.7235, 0.3809, 0.743, 0.393, 0.7697, 0.4103, 0.7141, 0.38, 0.8214, 0.3788, 0.8139, 0.3604, 0.8162, 0.3619, 0.8268, 0.391, 0.7589, 0.4102, 0.7132, 0.3774, 0.7254, 0.3807, 0.7438, 0.3787, 0.7403, 0.3762, 0.725, 0.3735, 0.7137, 0.365, 0.7027, 0.3652, 0.7291, 0.4099, 0.7138, 0.3775, 0.726, 0.381, 0.7426, 0.3923, 0.7631, 0.5799, 0.8692, 0.5758, 0.8715, 0.5803, 0.8862, 0.5856, 0.884, 0.4095, 0.7135, 0.3797, 0.7242, 0.3808, 0.7424, 0.3935, 0.7635, 0.3852, 0.8191, 0.3842, 0.8135, 0.3797, 0.8145, 0.3805, 0.8216, 0.5983, 0.8824, 0.5932, 0.8894, 0.6015, 0.9124, 0.6033, 0.9025, 0.5856, 0.8841, 0.5801, 0.8861, 0.5932, 0.9301, 0.5973, 0.9215, 0.6422, 0.7633, 0.6735, 0.7018, 0.6695, 0.6977, 0.6372, 0.7593, 0.818, 0.7477, 0.8163, 0.7046, 0.8055, 0.7054, 0.7935, 0.7077, 0.7953, 0.7517, 0.5879, 0.8493, 0.5878, 0.8426, 0.5841, 0.8412, 0.5849, 0.8465, 0.6356, 0.7808, 0.644, 0.764, 0.6422, 0.7612, 0.6344, 0.7772, 0.6965, 0.5454, 0.6991, 0.5421, 0.691, 0.527, 0.6886, 0.5277, 0.8241, 0.7004, 0.8221, 0.65, 0.8169, 0.6501, 0.816, 0.7038, 0.4035, 0.7001, 0.4001, 0.6752, 0.3966, 0.6504, 0.3845, 0.649, 0.3904, 0.7044, 0.6356, 0.7809, 0.6441, 0.7639, 0.6423, 0.7613, 0.6344, 0.7772, 0.6423, 0.7639, 0.674, 0.7024, 0.6699, 0.6979, 0.6369, 0.759, 0.615, 0.8123, 0.6287, 0.7905, 0.6242, 0.7804, 0.6111, 0.804, 0.6155, 0.8131, 0.6291, 0.7908, 0.6279, 0.7972, 0.6177, 0.8193, 0.6172, 0.8188, 0.6279, 0.7973, 0.6289, 0.7908, 0.6148, 0.8122, 0.6065, 0.7938, 0.6196, 0.7719, 0.6211, 0.7833, 0.6113, 0.8069, 0.3858, 0.6903, 0.3847, 0.6982, 0.3975, 0.6983, 0.395, 0.6894, 0.3976, 0.6922, 0.3836, 0.6927, 0.3833, 0.6987, 0.3993, 0.7001, 0.3971, 0.6857, 0.3953, 0.6985, 0.3896, 0.7, 0.3885, 0.6862, 0.3895, 0.7036, 0.3765, 0.7001, 0.3772, 0.6903, 0.3887, 0.6936, 0.629, 0.7907, 0.6424, 0.7639, 0.6369, 0.7591, 0.6243, 0.7804, 0.6251, 0.7899, 0.6326, 0.7739, 0.6341, 0.7774, 0.6264, 0.7926, 0.6263, 0.7929, 0.6343, 0.7772, 0.6331, 0.7735, 0.6248, 0.7901, 0.6219, 0.7905, 0.6384, 0.7633, 0.6365, 0.7576, 0.6208, 0.7814, 0.6884, 0.6671, 0.6883, 0.662, 0.686, 0.662, 0.6858, 0.6681, 0.7016, 0.5387, 0.6991, 0.542, 0.6902, 0.527, 0.6923, 0.5267, 0.6712, 0.6803, 0.6662, 0.6934, 0.6699, 0.6983, 0.6749, 0.6843, 0.8165, 0.6546, 0.792, 0.6656, 0.7926, 0.6866, 0.7932, 0.7076, 0.8162, 0.7034, 0.8127, 0.5081, 0.7991, 0.5162, 0.7855, 0.5242, 0.8015, 0.5791, 0.8219, 0.5659, 0.8216, 0.5658, 0.8018, 0.58, 0.8015, 0.6057, 0.8237, 0.6061, 0.5931, 0.7402, 0.6022, 0.7777, 0.5932, 0.7817, 0.5903, 0.762, 0.5874, 0.7423, 0.4038, 0.5358, 0.4077, 0.4959, 0.3918, 0.4876, 0.3702, 0.4724, 0.3709, 0.5294, 0.8255, 0.5061, 0.8204, 0.4692, 0.8067, 0.4742, 0.8098, 0.4914, 0.8129, 0.5086, 0.608, 0.6628, 0.6103, 0.6429, 0.6126, 0.6229, 0.6048, 0.6218, 0.5991, 0.6615, 0.8233, 0.6268, 0.7969, 0.6317, 0.7923, 0.6626, 0.8165, 0.6539, 0.8076, 0.4753, 0.8028, 0.4757, 0.7956, 0.4972, 0.81, 0.4918, 0.3699, 0.4733, 0.3651, 0.4726, 0.3605, 0.5303, 0.3713, 0.5306, 0.3708, 0.5296, 0.3601, 0.5303, 0.3582, 0.5719, 0.3729, 0.5733, 0.3673, 0.5662, 0.3641, 0.5675, 0.3646, 0.6019, 0.3714, 0.603, 0.3845, 0.6498, 0.3641, 0.6455, 0.3656, 0.7063, 0.3903, 0.7049, 0.3842, 0.6269, 0.365, 0.6264, 0.3642, 0.6456, 0.3845, 0.6497, 0.7945, 0.3095, 0.789, 0.2405, 0.7789, 0.2427, 0.7842, 0.3162, 0.6019, 0.7722, 0.5944, 0.7548, 0.5901, 0.7522, 0.5953, 0.7727, 0.5948, 0.7531, 0.5904, 0.7292, 0.584, 0.7232, 0.59, 0.7507, 0.5848, 0.7171, 0.5973, 0.6754, 0.5908, 0.6695, 0.5778, 0.7103, 0.8318, 0.6276, 0.8296, 0.6057, 0.8239, 0.6065, 0.8235, 0.6271, 0.8296, 0.6066, 0.8275, 0.5644, 0.822, 0.5672, 0.8239, 0.6059, 0.8271, 0.5636, 0.8253, 0.5069, 0.813, 0.5081, 0.8224, 0.5661, 0.393, 0.6208, 0.3896, 0.6055, 0.3836, 0.6051, 0.3842, 0.621, 0.3895, 0.6055, 0.3863, 0.5762, 0.3673, 0.5665, 0.3713, 0.603, 0.3873, 0.5833, 0.4032, 0.5373, 0.3712, 0.5298, 0.3724, 0.5739, 0.7706, 0.05764, 0.7713, 0.05285, 0.7662, 0.05276, 0.766, 0.05715, 0.8101, 0.3953, 0.7997, 0.3216, 0.7838, 0.3151, 0.7929, 0.3956, 0.5512, 0.4522, 0.5494, 0.4082, 0.5541, 0.406, 0.5556, 0.4511, 0.5532, 0.55, 0.5549, 0.4753, 0.557, 0.4776, 0.5599, 0.5474, 0.3928, 0.5532, 0.3963, 0.5604, 0.398, 0.5504, 0.3931, 0.54, 0.3929, 0.5466, 0.3918, 0.5491, 0.3944, 0.5589, 0.3979, 0.5528, 0.3955, 0.5448, 0.7696, 0.05655, 0.768, 0.05277, 0.762, 0.05266, 0.7618, 0.0574, 0.7691, 0.05739, 0.7695, 0.05216, 0.7655, 0.05243, 0.7658, 0.05693, 0.4107, 0.4153, 0.4106, 0.3421, 0.4045, 0.3372, 0.398, 0.4132, 0.4116, 0.3411, 0.4255, 0.2173, 0.4182, 0.2153, 0.4043, 0.3373, 0.6155, 0.5626, 0.6163, 0.5055, 0.6069, 0.504, 0.6058, 0.5604, 0.6268, 0.3951, 0.6266, 0.336, 0.6222, 0.3363, 0.6178, 0.3989, 0.398, 0.4126, 0.3809, 0.3981, 0.3705, 0.4718, 0.3917, 0.488, 0.4233, 0.1167, 0.4143, 0.1138, 0.4134, 0.1277, 0.4218, 0.1319, 0.418, 0.2195, 0.4058, 0.2194, 0.3937, 0.3244, 0.4041, 0.3375, 0.3977, 0.5424, 0.3998, 0.5485, 0.4001, 0.5431, 0.4005, 0.5376, 0.3974, 0.5309, 0.7664, 0.08519, 0.7576, 0.08639, 0.7596, 0.112, 0.768, 0.1101, 0.7785, 0.2441, 0.7642, 0.2396, 0.7754, 0.3164, 0.7838, 0.3157, 0.7916, 0.3961, 0.7765, 0.4001, 0.7773, 0.4832, 0.8018, 0.4766, 0.7658, 0.06006, 0.7592, 0.06205, 0.7603, 0.06833, 0.7661, 0.07071, 0.4209, 0.1155, 0.4221, 0.09542, 0.4296, 0.08978, 0.4296, 0.1103, 0.5506, 0.31, 0.5499, 0.3015, 0.5438, 0.2991, 0.5446, 0.311, 0.7731, 0.0866, 0.773, 0.06282, 0.7648, 0.06052, 0.7665, 0.08536, 0.5494, 0.3068, 0.5477, 0.2976, 0.5338, 0.3, 0.5379, 0.3114, 0.5383, 0.3203, 0.5329, 0.3056, 0.5394, 0.3016, 0.5433, 0.313, 0.7692, 0.05687, 0.768, 0.05382, 0.7615, 0.05276, 0.7615, 0.05708, 0.4418, 0.06533, 0.4233, 0.06258, 0.4263, 0.04571, 0.4456, 0.04666, 0.4266, 0.1276, 0.43, 0.1033, 0.4213, 0.1011, 0.421, 0.1249, 0.7613, 0.05826, 0.7688, 0.05803, 0.7683, 0.05426, 0.7599, 0.05424, 0.3958, 0.5596, 0.3929, 0.5495, 0.3966, 0.5486, 0.3979, 0.5544, 0.4224, 0.1076, 0.4276, 0.1236, 0.4304, 0.1145, 0.4291, 0.1016, 0.3964, 0.6508, 0.3934, 0.6279, 0.3845, 0.6274, 0.3846, 0.6493, 0.8221, 0.6495, 0.8275, 0.628, 0.8239, 0.6274, 0.8167, 0.6502, 0.6067, 0.7863, 0.6018, 0.7724, 0.5953, 0.773, 0.6002, 0.7909, 0.3836, 0.6049, 0.3644, 0.602, 0.3647, 0.6195, 0.3838, 0.6208, 0.8238, 0.6063, 0.8016, 0.6058, 0.8009, 0.6306, 0.8234, 0.627, 0.4358, 0.06217, 0.423, 0.05976, 0.4233, 0.07953, 0.4375, 0.08018, 0.394, 0.5399, 0.392, 0.5537, 0.3952, 0.5574, 0.3994, 0.5495, 0.7612, 0.05724, 0.7715, 0.05664, 0.7704, 0.05288, 0.762, 0.05243, 0.4242, 0.2586, 0.4241, 0.2049, 0.4101, 0.2051, 0.412, 0.2533, 0.4234, 0.2202, 0.4221, 0.2581, 0.4105, 0.2561, 0.4094, 0.2237, 0.3976, 0.5409, 0.3979, 0.5298, 0.4025, 0.5372, 0.4, 0.5463, 0.4245, 0.2332, 0.4218, 0.2623, 0.4149, 0.2583, 0.4146, 0.2348, 0.771, 0.05275, 0.7607, 0.05261, 0.7623, 0.05654, 0.7708, 0.05753, 0.7693, 0.05354, 0.7627, 0.05264, 0.7626, 0.05612, 0.7682, 0.05726, 0.421, 0.09859, 0.4209, 0.1082, 0.4266, 0.108, 0.4269, 0.09724, 0.7691, 0.05244, 0.762, 0.05221, 0.7616, 0.05657, 0.7681, 0.05838, 0.4223, 0.08021, 0.4251, 0.05977, 0.4416, 0.05746, 0.4344, 0.08149, 0.7694, 0.05255, 0.7611, 0.0537, 0.7614, 0.05811, 0.769, 0.05692, 0.4223, 0.2646, 0.4145, 0.2662, 0.4156, 0.2402, 0.4225, 0.238, 0.7726, 0.07347, 0.7726, 0.06268, 0.7662, 0.05972, 0.7672, 0.07131, 0.4236, 0.1974, 0.4164, 0.205, 0.4155, 0.2372, 0.4232, 0.2328, 0.6788, 0.6713, 0.685, 0.6696, 0.6892, 0.6457, 0.6817, 0.6445, 0.6915, 0.6676, 0.6967, 0.6462, 0.6892, 0.645, 0.6851, 0.6697, 0.6785, 0.6877, 0.6749, 0.684, 0.6699, 0.6982, 0.6737, 0.703, 0.7029, 0.538, 0.7002, 0.5432, 0.7062, 0.5546, 0.7096, 0.5495, 0.7034, 0.5371, 0.7002, 0.5427, 0.707, 0.5542, 0.7106, 0.5489, 0.6279, 0.7957, 0.6356, 0.7809, 0.6343, 0.7772, 0.6263, 0.7929, 0.3959, 0.6842, 0.3839, 0.6867, 0.3836, 0.6927, 0.3976, 0.6922, 0.6196, 0.8255, 0.627, 0.8038, 0.6279, 0.7973, 0.6172, 0.8188, 0.591, 0.8521, 0.5915, 0.844, 0.5878, 0.8426, 0.5879, 0.8493, 0.5911, 0.8822, 0.5856, 0.8841, 0.5973, 0.9215, 0.6014, 0.9129, 0.3862, 0.8247, 0.3852, 0.8191, 0.3805, 0.8216, 0.3813, 0.8288, 0.5841, 0.8669, 0.5799, 0.8692, 0.5856, 0.884, 0.5909, 0.8817, 0.3812, 0.829, 0.38, 0.8214, 0.3619, 0.8268, 0.3634, 0.8373, 0.6892, 0.645, 0.6817, 0.6439, 0.6786, 0.6717, 0.6851, 0.6697, 0.6699, 0.6983, 0.6736, 0.7031, 0.6786, 0.6882, 0.6749, 0.6843, 0.6422, 0.7612, 0.6404, 0.7585, 0.6331, 0.7735, 0.6344, 0.7772, 0.3733, 0.8089, 0.3732, 0.8036, 0.3596, 0.8076, 0.3597, 0.812, 0.3707, 0.7613, 0.3805, 0.7613, 0.3779, 0.7458, 0.3725, 0.7491, 0.3768, 0.7858, 0.3741, 0.7857, 0.3744, 0.8048, 0.3757, 0.8087, 0.3938, 0.7196, 0.3777, 0.7262, 0.3821, 0.7457, 0.3863, 0.7502, 0.6242, 0.7804, 0.6196, 0.7703, 0.6072, 0.7957, 0.6111, 0.804, 0.6369, 0.7591, 0.6314, 0.7542, 0.6196, 0.7702, 0.6243, 0.7804, 0.6749, 0.684, 0.6713, 0.6803, 0.6661, 0.6933, 0.6699, 0.6982, 0.6699, 0.6979, 0.6658, 0.6934, 0.6315, 0.7541, 0.6369, 0.759, 0.685, 0.6696, 0.6912, 0.6679, 0.6966, 0.6469, 0.6892, 0.6457, 0.7002, 0.5427, 0.6969, 0.5484, 0.7033, 0.5595, 0.707, 0.5542, 0.6279, 0.7972, 0.6268, 0.8036, 0.6199, 0.8255, 0.6177, 0.8193, 0.6423, 0.7613, 0.6404, 0.7586, 0.6332, 0.7736, 0.6344, 0.7772, 0.6991, 0.5421, 0.7017, 0.5388, 0.6933, 0.5264, 0.691, 0.527, 0.6341, 0.7774, 0.6357, 0.781, 0.6277, 0.7954, 0.6264, 0.7926, 0.6365, 0.7576, 0.6347, 0.7519, 0.6196, 0.7723, 0.6208, 0.7814, 0.6695, 0.6977, 0.6655, 0.6936, 0.6322, 0.7553, 0.6372, 0.7593, 0.7002, 0.5432, 0.6974, 0.5483, 0.7027, 0.5597, 0.7062, 0.5546, 0.6991, 0.542, 0.6965, 0.5452, 0.6881, 0.5273, 0.6902, 0.527, 0.6862, 0.6557, 0.6841, 0.6546, 0.6836, 0.6618, 0.686, 0.662, 0.6836, 0.6618, 0.6831, 0.669, 0.6858, 0.6681, 0.686, 0.662, 0.6883, 0.662, 0.6882, 0.6568, 0.6862, 0.6557, 0.686, 0.662, 0.6048, 0.6218, 0.597, 0.6206, 0.5902, 0.6602, 0.5991, 0.6615, 0.6058, 0.5604, 0.5961, 0.5583, 0.5946, 0.6141, 0.6047, 0.6169, 0.7662, 0.05276, 0.761, 0.05268, 0.7614, 0.05666, 0.766, 0.05715, 0.5433, 0.313, 0.5483, 0.3058, 0.5508, 0.3139, 0.5473, 0.3244, 0.4155, 0.2372, 0.4146, 0.2693, 0.4228, 0.2683, 0.4232, 0.2328, 0.6222, 0.3363, 0.6178, 0.3366, 0.6089, 0.4027, 0.6178, 0.3989, 0.584, 0.7232, 0.5776, 0.7171, 0.5853, 0.7483, 0.59, 0.7507, 0.5848, 0.6605, 0.5904, 0.6768, 0.5768, 0.7041, 0.5703, 0.6933, 0.5901, 0.7522, 0.5858, 0.7497, 0.5887, 0.7732, 0.5953, 0.7727, 0.6211, 0.7833, 0.6226, 0.7947, 0.6161, 0.8199, 0.6113, 0.8069, 0.5953, 0.773, 0.5889, 0.7735, 0.5937, 0.7955, 0.6002, 0.7909, 0.7655, 0.05243, 0.7615, 0.05271, 0.7624, 0.05647, 0.7658, 0.05693, 0.5446, 0.311, 0.5386, 0.312, 0.5396, 0.3275, 0.5455, 0.323, 0.4156, 0.2402, 0.4168, 0.2141, 0.4228, 0.2115, 0.4225, 0.238, 0.5541, 0.406, 0.5589, 0.4039, 0.5599, 0.4501, 0.5556, 0.4511, 0.5599, 0.5474, 0.5667, 0.5448, 0.5743, 0.6097, 0.5629, 0.6171, 0.5438, 0.2991, 0.5376, 0.2966, 0.5386, 0.312, 0.5446, 0.311, 0.5394, 0.3016, 0.5458, 0.2977, 0.5483, 0.3058, 0.5433, 0.313, 0.5437, 0.335, 0.5383, 0.3203, 0.5433, 0.313, 0.5473, 0.3244, 0.5511, 0.316, 0.5494, 0.3068, 0.5379, 0.3114, 0.542, 0.3228, 0.7748, 0.1106, 0.7735, 0.09149, 0.7665, 0.08536, 0.7682, 0.1102, 0.5513, 0.3185, 0.5506, 0.31, 0.5446, 0.311, 0.5455, 0.323, 0.7648, 0.06028, 0.7556, 0.06075, 0.7576, 0.08639, 0.7664, 0.08519, 0.4249, 0.1014, 0.4153, 0.09985, 0.4143, 0.1138, 0.4233, 0.1167, 0.3772, 0.6903, 0.378, 0.6806, 0.3879, 0.6836, 0.3887, 0.6936, 0.3896, 0.7, 0.3839, 0.7015, 0.3799, 0.6867, 0.3885, 0.6862, 0.3839, 0.6996, 0.4002, 0.7, 0.3981, 0.6884, 0.3833, 0.6854, 0.3694, 0.7586, 0.3696, 0.7672, 0.3791, 0.7683, 0.3768, 0.7604, 0.557, 0.4776, 0.5599, 0.5474, 0.5667, 0.5448, 0.5591, 0.4799, 0.7813, 0.5026, 0.7956, 0.4972, 0.799, 0.5157, 0.7857, 0.5232, 0.81, 0.4918, 0.7956, 0.4972, 0.799, 0.5157, 0.8124, 0.5083, 0.8028, 0.4757, 0.7956, 0.4972, 0.7813, 0.5026, 0.7769, 0.482, 0.799, 0.5157, 0.7956, 0.4972, 0.81, 0.4918, 0.8124, 0.5083, 0.7956, 0.4972, 0.8028, 0.4757, 0.7769, 0.482, 0.7813, 0.5026, 0.799, 0.5157, 0.7956, 0.4972, 0.7813, 0.5026, 0.7857, 0.5232, 0.6069, 0.504, 0.6058, 0.5604, 0.5961, 0.5583, 0.5975, 0.5025, 0.7815, 0.3157, 0.7916, 0.3961, 0.7765, 0.4001, 0.7756, 0.317, 0.4042, 0.3372, 0.398, 0.4126, 0.3809, 0.3981, 0.3913, 0.3245, 0.6147, 0.6197, 0.6047, 0.6169, 0.6058, 0.5604, 0.6155, 0.5626, 0.4108, 0.4885, 0.3914, 0.4891, 0.398, 0.4132, 0.4107, 0.4153, 0.5514, 0.6246, 0.5629, 0.6171, 0.5599, 0.5474, 0.5532, 0.55, 0.8205, 0.469, 0.802, 0.4761, 0.7929, 0.3956, 0.8101, 0.3953, 0.557, 0.4776, 0.5591, 0.4799, 0.5667, 0.5448, 0.5599, 0.5474, 0.6069, 0.504, 0.5975, 0.5025, 0.5961, 0.5583, 0.6058, 0.5604, 0.7815, 0.3157, 0.7756, 0.317, 0.7765, 0.4001, 0.7916, 0.3961, 0.4042, 0.3372, 0.3913, 0.3245, 0.3809, 0.3981, 0.398, 0.4126, 0.6147, 0.6197, 0.6155, 0.5626, 0.6058, 0.5604, 0.6047, 0.6169, 0.4108, 0.4885, 0.4107, 0.4153, 0.398, 0.4132, 0.3914, 0.4891, 0.5514, 0.6246, 0.5532, 0.55, 0.5599, 0.5474, 0.5629, 0.6171, 0.8205, 0.469, 0.8101, 0.3953, 0.7929, 0.3956, 0.802, 0.4761])
me_cube_002.materials.append(mat_suit)
me_cube_002.use_remesh_fix_poles = True
me_cube_002.use_remesh_preserve_attributes = False
me_cube_002.use_mirror_vertex_groups = False
me_cube_002.update()
arm_armature = bpy.data.armatures.new('Armature')  # bones are not reproduced

# ---- objects
ob_cube = bpy.data.objects.new('Cube', me_cube_002)
ob_armature = bpy.data.objects.new('Armature', arm_armature)

# ---- transforms, parenting, visibility, modifiers, constraints
ob_cube.parent = ob_armature
ob_cube.matrix_parent_inverse = Matrix(((1.0, -0.0, 0.0, -0.0), (-0.0, 1.0, -0.0, 0.0), (0.0, -0.0, 1.0, 5.101), (-0.0, 0.0, -0.0, 1.0)))
ob_cube.location = (0.0, 0.0, 0.0)
ob_cube.lineart.crease_threshold = 0.0
_vg = ob_cube.vertex_groups.new(name='Group')
_vg = ob_cube.vertex_groups.new(name='Hip')
for _i, _w in zip([45, 50, 51, 54, 55, 56, 57, 61, 62, 65, 66, 67, 68, 76, 80, 83, 149, 151, 157, 166, 238, 240, 241, 245, 246, 249, 250, 251, 252, 254, 255, 256, 257, 258, 259, 262, 263, 266, 267, 268, 269, 277, 281, 284, 354, 356, 362, 371, 383, 384, 385, 386, 387, 388, 389, 390, 391, 392, 393, 394, 395, 396, 397, 398, 399, 400, 401, 402, 403, 404, 405, 406], [0.7299, 0.1306, 0.7544, 0.1074, 0.636, 0.007612, 0.09383, 0.1385, 0.6248, 0.5821, 0.5741, 0.0648, 0.07088, 0.01821, 0.1769, 0.1707, 0.03202, 0.6128, 0.1103, 0.4016, 0.7301, 0.7717, 0.6074, 0.1304, 0.7679, 0.1078, 0.6383, 0.007842, 0.09319, 0.01885, 0.18, 0.8029, 0.8884, 0.154, 0.006489, 0.1397, 0.6182, 0.6039, 0.5753, 0.06307, 0.06773, 0.01923, 0.2689, 0.1667, 0.02905, 0.6112, 0.1101, 0.4077, 0.652, 0.3478, 0.6527, 0.3429, 0.6774, 0.4999, 0.4978, 0.6741, 0.2911, 0.0324, 0.03544, 0.2962, 0.08843, 0.08533, 0.01601, 0.2008, 0.3019, 0.03154, 0.03386, 0.2973, 0.1345, 0.08337, 0.01452, 0.2039]): _vg.add([_i], _w, 'REPLACE')
_vg = ob_cube.vertex_groups.new(name='Waist')
for _i, _w in zip([45, 46, 49, 50, 51, 53, 54, 55, 56, 57, 58, 59, 61, 62, 97, 98, 99, 100, 151, 156, 157, 158, 213, 237, 238, 239, 244, 245, 246, 248, 249, 250, 251, 252, 253, 254, 255, 256, 257, 258, 259, 260, 262, 263, 298, 299, 300, 301, 302, 303, 356, 361, 362, 363, 383, 384, 385, 386, 387, 388, 389, 390], [0.1421, 0.002742, 0.2356, 0.7601, 0.1319, 0.05436, 0.7446, 0.1592, 0.6301, 0.7418, 0.1604, 0.2566, 0.7876, 0.1624, 0.08754, 0.167, 0.05526, 0.07943, 0.1509, 0.06698, 0.7101, 0.1773, 0.01683, 0.06398, 0.1443, 0.002795, 0.2356, 0.7603, 0.1302, 0.05415, 0.7446, 0.1588, 0.6301, 0.7419, 0.1604, 0.7081, 0.7585, 0.09432, 0.03847, 0.7637, 0.547, 0.2567, 0.7874, 0.1632, 0.08755, 0.1669, 0.05525, 0.1348, 0.07961, 0.2296, 0.151, 0.06704, 0.7101, 0.1774, 0.07104, 0.08121, 0.07216, 0.08159, 0.1523, 0.07613, 0.07687, 0.1537]): _vg.add([_i], _w, 'REPLACE')
_vg = ob_cube.vertex_groups.new(name='Chest')
for _i, _w in zip([4, 19, 21, 22, 23, 30, 31, 46, 48, 49, 50, 53, 54, 56, 57, 58, 59, 60, 61, 97, 98, 99, 100, 156, 157, 158, 159, 160, 175, 176, 181, 185, 187, 199, 200, 207, 208, 210, 212, 213, 214, 215, 222, 223, 237, 239, 243, 244, 245, 248, 249, 251, 252, 253, 254, 255, 258, 259, 260, 261, 262, 298, 299, 300, 301, 302, 303, 333, 361, 362, 363, 364, 365, 380, 381, 382], [0.0001075, 0.01194, 0.06115, 0.1329, 0.1323, 0.02552, 0.008369, 0.6281, 0.1022, 0.6948, 0.08151, 0.6484, 0.1038, 0.3003, 0.1229, 0.7086, 0.6096, 0.202, 0.04085, 0.7937, 0.7076, 0.5984, 0.603, 0.5432, 0.1247, 0.6631, 0.02695, 0.1144, 0.07405, 0.04347, 0.0005167, 0.03806, 0.09268, 0.06384, 0.1254, 0.1703, 0.6751, 0.02611, 0.06283, 0.6753, 0.1333, 0.1387, 0.02872, 0.007136, 0.7481, 0.6286, 0.1079, 0.6949, 0.08153, 0.6511, 0.1038, 0.3004, 0.123, 0.7087, 0.2251, 0.0143, 0.0549, 0.3918, 0.6101, 0.2301, 0.04084, 0.7938, 0.7082, 0.5986, 0.7702, 0.6048, 0.6771, 0.0004331, 0.5438, 0.1248, 0.6634, 0.02692, 0.1149, 0.07983, 0.004912, 0.119]): _vg.add([_i], _w, 'REPLACE')
_vg = ob_cube.vertex_groups.new(name='Neck')
for _i, _w in zip([4, 6, 8, 9, 19, 21, 22, 28, 29, 46, 48, 53, 60, 117, 121, 123, 128, 175, 176, 181, 183, 185, 187, 192, 193, 194, 199, 200, 207, 208, 210, 212, 213, 237, 239, 243, 261, 320, 325, 327, 333, 382], [0.02215, 0.05873, 0.06826, 0.07681, 0.1515, 0.1397, 0.000559, 0.03992, 0.02717, 0.09738, 0.4055, 0.06275, 0.4154, 0.1063, 0.2822, 0.05557, 0.05216, 0.08978, 0.08784, 0.003392, 0.03136, 0.1142, 0.06985, 0.0003433, 0.02884, 0.01222, 0.1635, 0.09104, 0.4201, 0.08184, 0.06916, 0.05375, 0.0931, 0.00818, 0.07676, 0.173, 0.002111, 0.0829, 0.2444, 0.03761, 0.01712, 0.08677]): _vg.add([_i], _w, 'REPLACE')
_vg = ob_cube.vertex_groups.new(name='Head')
for _i, _w in zip([0, 1, 2, 3, 4, 5, 6, 7, 8, 9, 10, 11, 12, 13, 14, 15, 19, 21, 28, 29, 46, 48, 53, 60, 117, 118, 119, 120, 121, 123, 127, 128, 129, 130, 175, 176, 177, 178, 179, 180, 181, 182, 183, 184, 185, 186, 187, 188, 189, 190, 191, 192, 193, 194, 195, 196, 197, 198, 199, 200, 201, 202, 203, 204, 207, 208, 210, 212, 213, 220, 221, 239, 243, 261, 320, 321, 322, 323, 324, 325, 327, 331, 332, 333, 334, 335, 380, 381, 382], [0.9443, 0.9811, 0.9356, 0.977, 0.8379, 0.9897, 0.8262, 0.9862, 0.7009, 0.7278, 0.9926, 0.9935, 0.9186, 0.9205, 0.9774, 0.9814, 0.2122, 0.2129, 0.05571, 0.04761, 0.03411, 0.1745, 0.001357, 0.1211, 0.7009, 0.9944, 0.9194, 0.9793, 0.2626, 0.05575, 0.9812, 0.7695, 0.9288, 0.992, 0.06196, 0.06391, 0.9445, 0.9811, 0.9345, 0.9767, 0.8386, 0.9897, 0.8233, 0.986, 0.7373, 0.9889, 0.6687, 0.9942, 0.9855, 0.9255, 0.9768, 0.9322, 0.7033, 0.7203, 0.9925, 0.9935, 0.9965, 0.9983, 0.6371, 0.5717, 0.9171, 0.9206, 0.9771, 0.9813, 0.171, 0.07605, 0.2045, 0.2242, 0.03277, 0.05363, 0.04979, 0.0309, 0.1514, 0.04647, 0.699, 0.9944, 0.9991, 0.9187, 0.9791, 0.2625, 0.05548, 0.9812, 0.9969, 0.771, 0.929, 0.992, 0.04236, 0.04657, 0.5914]): _vg.add([_i], _w, 'REPLACE')
_vg = ob_cube.vertex_groups.new(name='Shoulder.L')
for _i, _w in zip([2, 4, 6, 8, 9, 12, 13, 19, 21, 22, 23, 24, 25, 26, 27, 28, 29, 30, 31, 46, 48, 53, 58, 59, 60, 97, 98, 99, 100, 117, 119, 121, 122, 123, 128, 129, 131, 135, 138, 141, 143, 156, 158, 159, 160, 175, 176, 185, 187, 199, 200, 207, 208, 213, 237, 239, 243, 303, 382], [0.008838, 0.07098, 0.07346, 0.1794, 0.1611, 0.03629, 0.03483, 0.5379, 0.5199, 0.7763, 0.7596, 0.1899, 0.1536, 0.1574, 0.1369, 0.678, 0.6631, 0.6541, 0.7412, 0.1534, 0.245, 0.1574, 0.09342, 0.09232, 0.1976, 0.05379, 0.06523, 0.2952, 0.266, 0.1522, 0.03475, 0.3592, 0.1654, 0.6595, 0.1229, 0.01995, 0.2025, 0.6694, 0.7484, 0.1714, 0.1292, 0.3366, 0.1161, 0.7412, 0.7796, 0.6932, 0.7375, 0.02329, 0.06499, 0.04346, 0.08092, 0.07519, 0.04829, 0.06271, 0.05111, 0.004288, 0.007512, 0.003609, 0.07753]): _vg.add([_i], _w, 'REPLACE')
_vg = ob_cube.vertex_groups.new(name='Arm1.L')
for _i, _w in zip([19, 21, 22, 23, 24, 25, 26, 27, 28, 29, 30, 31, 32, 33, 34, 35, 117, 121, 122, 123, 124, 126, 131, 132, 133, 135, 137, 138, 141, 143, 144, 156, 159, 160, 175, 176], [0.05384, 0.04199, 0.01984, 0.06011, 0.7933, 0.8214, 0.8313, 0.8408, 0.2056, 0.2269, 0.2919, 0.2134, 0.9825, 0.9744, 0.9746, 0.9811, 0.0004656, 0.06827, 0.8052, 0.2196, 0.9803, 0.004271, 0.7779, 0.0003547, 0.9792, 0.2754, 0.9885, 0.1924, 0.8115, 0.8601, 0.9774, 0.01323, 0.2109, 0.08018, 0.06581, 0.05107]): _vg.add([_i], _w, 'REPLACE')
_vg = ob_cube.vertex_groups.new(name='Arm2.L')
for _i, _w in zip([16, 17, 18, 20, 40, 41, 42, 43, 125, 126, 132, 136, 140, 142, 145, 146], [0.3745, 0.1809, 0.3606, 0.189, 0.1427, 0.1331, 0.05797, 0.07458, 0.1562, 0.6767, 0.6915, 0.1628, 0.158, 0.7355, 0.06512, 0.0144]): _vg.add([_i], _w, 'REPLACE')
_vg = ob_cube.vertex_groups.new(name='Hand.L')
for _i, _w in zip([16, 17, 18, 20, 36, 37, 38, 39, 40, 41, 42, 43, 44, 125, 126, 132, 134, 136, 139, 140, 142, 145, 146, 147, 148], [0.6012, 0.7973, 0.6183, 0.7927, 0.9799, 0.9796, 0.9903, 0.9908, 0.8489, 0.86, 0.9365, 0.9185, 0.9892, 0.8368, 0.296, 0.2831, 0.991, 0.8298, 0.9924, 0.8367, 0.2448, 0.9155, 0.9625, 0.9963, 0.9984]): _vg.add([_i], _w, 'REPLACE')
_vg = ob_cube.vertex_groups.new(name='Shoulder.R')
for _i, _w in zip([46, 48, 53, 60, 177, 179, 181, 183, 185, 187, 193, 194, 199, 200, 201, 202, 207, 208, 210, 212, 213, 214, 215, 216, 217, 218, 219, 220, 221, 222, 223, 237, 239, 243, 244, 248, 253, 260, 261, 298, 299, 300, 301, 302, 303, 320, 323, 325, 326, 327, 333, 334, 336, 340, 343, 346, 348, 361, 363, 364, 365, 380, 381, 382], [0.03057, 0.04228, 0.0166, 0.0229, 0.006274, 0.02812, 0.0852, 0.09974, 0.05933, 0.08928, 0.2085, 0.2134, 0.07793, 0.1129, 0.05575, 0.05044, 0.1451, 0.09764, 0.6346, 0.6001, 0.08383, 0.7827, 0.7668, 0.1914, 0.1575, 0.1585, 0.1406, 0.7024, 0.6827, 0.6579, 0.7453, 0.0752, 0.188, 0.5073, 0.001977, 0.2207, 0.09525, 0.09481, 0.6514, 0.0617, 0.08009, 0.2996, 0.006681, 0.2719, 0.01901, 0.1784, 0.05191, 0.3998, 0.1686, 0.672, 0.1444, 0.03346, 0.2067, 0.6856, 0.7645, 0.1748, 0.1297, 0.3394, 0.1178, 0.7429, 0.7822, 0.7929, 0.8173, 0.108]): _vg.add([_i], _w, 'REPLACE')
_vg = ob_cube.vertex_groups.new(name='Arm1.R')
for _i, _w in zip([210, 212, 214, 215, 216, 217, 218, 219, 220, 221, 222, 223, 224, 225, 226, 227, 325, 326, 327, 328, 330, 336, 337, 338, 340, 342, 343, 346, 348, 349, 361, 364, 365, 380, 381], [0.04016, 0.03386, 0.01624, 0.0634, 0.7933, 0.8212, 0.8315, 0.8409, 0.2052, 0.2259, 0.2923, 0.2141, 0.9825, 0.9744, 0.9746, 0.9811, 0.06552, 0.8052, 0.2192, 0.9803, 0.004201, 0.7777, 0.0003502, 0.9792, 0.2742, 0.9885, 0.1991, 0.8123, 0.8601, 0.9774, 0.01352, 0.2108, 0.08007, 0.05627, 0.08433]): _vg.add([_i], _w, 'REPLACE')
_vg = ob_cube.vertex_groups.new(name='Arm2.R')
for _i, _w in zip([205, 206, 209, 211, 228, 232, 233, 234, 235, 329, 330, 337, 341, 345, 347, 350, 351], [0.7729, 0.3793, 0.3906, 0.3423, 0.0124, 0.2574, 0.1487, 0.1178, 0.1489, 0.1899, 0.7603, 0.791, 0.2137, 0.1734, 0.7622, 0.7078, 0.1633]): _vg.add([_i], _w, 'REPLACE')
_vg = ob_cube.vertex_groups.new(name='Hand.R')
for _i, _w in zip([205, 206, 209, 211, 228, 229, 230, 231, 232, 233, 234, 235, 236, 329, 330, 337, 339, 341, 344, 345, 347, 350, 351, 352, 353], [0.2029, 0.599, 0.5882, 0.6394, 0.9678, 0.9765, 0.9801, 0.9843, 0.7342, 0.8445, 0.8767, 0.8442, 0.9865, 0.8031, 0.2125, 0.1837, 0.9865, 0.7788, 0.9906, 0.8214, 0.2182, 0.2728, 0.8313, 0.99, 0.9978]): _vg.add([_i], _w, 'REPLACE')
_vg = ob_cube.vertex_groups.new(name='Leg1.L')
for _i, _w in zip([45, 47, 51, 52, 55, 62, 63, 64, 65, 66, 67, 68, 73, 74, 75, 76, 77, 80, 82, 83, 84, 149, 151, 153, 155, 157, 164, 165, 166, 167, 168, 170, 240, 241, 256, 257, 266, 371, 383, 384, 387, 388, 391, 392, 393, 394, 395, 396, 397, 398, 399, 406], [0.1042, 0.9221, 0.08818, 0.1619, 0.1752, 0.1814, 0.05083, 0.8086, 0.3434, 0.3941, 0.9181, 0.9137, 0.515, 0.007351, 0.1142, 0.8892, 0.3188, 0.7819, 0.09202, 0.8119, 0.9637, 0.9462, 0.2055, 0.0503, 0.9106, 0.01313, 0.004221, 0.793, 0.5282, 0.0003025, 0.02058, 0.01582, 0.1103, 0.1864, 0.04832, 0.01335, 0.04066, 0.05344, 0.2492, 0.5476, 0.1428, 0.3984, 0.4292, 0.8633, 0.9179, 0.6417, 0.5503, 0.8878, 0.9284, 0.6606, 0.02033, 0.02672]): _vg.add([_i], _w, 'REPLACE')
_vg = ob_cube.vertex_groups.new(name='Leg2.L')
for _i, _w in zip([47, 52, 63, 64, 70, 72, 73, 74, 75, 76, 77, 78, 79, 81, 82, 84, 85, 86, 87, 88, 89, 90, 105, 107, 108, 109, 110, 111, 150, 152, 153, 154, 155, 161, 162, 163, 164, 165, 167, 168, 169, 170, 171, 172, 173, 174, 391, 392, 393, 394, 395, 396, 397, 398], [0.07454, 0.8316, 0.8729, 0.186, 0.421, 0.4483, 0.471, 0.8493, 0.8794, 0.07724, 0.6747, 0.01219, 0.9058, 0.4841, 0.9023, 0.001988, 0.845, 0.7883, 0.1366, 0.07478, 0.01616, 0.873, 0.0002695, 0.05103, 0.01074, 0.5138, 0.5168, 0.5494, 0.1555, 0.1923, 0.8831, 0.3764, 0.085, 0.1004, 0.1327, 0.2829, 0.9002, 0.1953, 0.9408, 0.9127, 0.6273, 0.9455, 0.6706, 0.3867, 0.7839, 0.7417, 0.2355, 0.09299, 0.03727, 0.03862, 0.3373, 0.0009942, 0.0425, 0.09764]): _vg.add([_i], _w, 'REPLACE')
_vg = ob_cube.vertex_groups.new(name='Foot.L')
for _i, _w in zip([63, 69, 70, 71, 72, 74, 78, 79, 81, 85, 86, 87, 88, 89, 90, 91, 92, 93, 94, 95, 96, 101, 102, 103, 104, 105, 106, 107, 108, 109, 110, 111, 112, 113, 114, 115, 116, 150, 152, 153, 154, 161, 162, 163, 164, 167, 168, 169, 171, 172, 173, 174], [0.07607, 0.9769, 0.5787, 0.9772, 0.5509, 0.1218, 0.9689, 0.07079, 0.5157, 0.1487, 0.201, 0.8609, 0.924, 0.9664, 0.1203, 0.9995, 0.9986, 0.9948, 0.9979, 0.9989, 1.0, 0.9899, 0.9966, 0.9966, 0.9953, 0.9744, 0.992, 0.9483, 0.9694, 0.4852, 0.4808, 0.4494, 0.9975, 0.9991, 0.9996, 0.9877, 0.9946, 0.8442, 0.8073, 0.06658, 0.6209, 0.8997, 0.8675, 0.7173, 0.07358, 0.01682, 0.0518, 0.3642, 0.3157, 0.6051, 0.2066, 0.2567]): _vg.add([_i], _w, 'REPLACE')
_vg = ob_cube.vertex_groups.new(name='Leg1.R')
for _i, _w in zip([65, 166, 238, 240, 241, 242, 246, 247, 250, 256, 257, 263, 264, 265, 266, 267, 268, 269, 274, 275, 276, 277, 278, 281, 283, 284, 285, 354, 356, 358, 360, 362, 369, 370, 371, 372, 373, 375, 385, 386, 389, 390, 391, 398, 399, 400, 401, 402, 403, 404, 405, 406], [0.04377, 0.0519, 0.1013, 0.1095, 0.1791, 0.923, 0.07518, 0.1609, 0.1726, 0.03878, 0.0124, 0.187, 0.05039, 0.8103, 0.3209, 0.3926, 0.9185, 0.9173, 0.5143, 0.00782, 0.115, 0.8875, 0.3175, 0.684, 0.09198, 0.8153, 0.9634, 0.9478, 0.2068, 0.04914, 0.9123, 0.01328, 0.005181, 0.7903, 0.5199, 0.0009572, 0.0196, 0.01568, 0.247, 0.5522, 0.3996, 0.1441, 0.02188, 0.02595, 0.4176, 0.8644, 0.9202, 0.6401, 0.5008, 0.8893, 0.93, 0.6551]): _vg.add([_i], _w, 'REPLACE')
_vg = ob_cube.vertex_groups.new(name='Leg2.R')
for _i, _w in zip([242, 247, 264, 265, 270, 271, 272, 273, 274, 275, 276, 277, 278, 279, 280, 282, 283, 285, 286, 287, 288, 289, 290, 291, 310, 311, 312, 313, 314, 355, 357, 358, 359, 360, 366, 367, 368, 369, 370, 372, 373, 374, 375, 376, 377, 378, 379, 399, 400, 401, 402, 403, 404, 405, 406], [0.07367, 0.833, 0.8744, 0.1839, 0.0002147, 0.4427, 0.0004606, 0.4542, 0.4708, 0.8483, 0.8781, 0.07843, 0.6738, 0.01536, 0.9058, 0.4889, 0.9023, 0.002607, 0.8449, 0.7897, 0.136, 0.07675, 0.01414, 0.8733, 0.05308, 0.01497, 0.5186, 0.5188, 0.5504, 0.1878, 0.2056, 0.8852, 0.3795, 0.08338, 0.1161, 0.1415, 0.2876, 0.8985, 0.1972, 0.9397, 0.9141, 0.6276, 0.9457, 0.6723, 0.3883, 0.7869, 0.7406, 0.2354, 0.09195, 0.03683, 0.03922, 0.3369, 0.001303, 0.04169, 0.09862]): _vg.add([_i], _w, 'REPLACE')
_vg = ob_cube.vertex_groups.new(name='Foot.R')
for _i, _w in zip([264, 270, 271, 272, 273, 275, 279, 280, 282, 286, 287, 288, 289, 290, 291, 292, 293, 294, 295, 296, 297, 304, 305, 306, 307, 308, 309, 310, 311, 312, 313, 314, 315, 316, 317, 318, 319, 355, 357, 358, 359, 366, 367, 368, 369, 372, 373, 374, 376, 377, 378, 379], [0.07503, 0.9748, 0.5571, 0.9745, 0.5452, 0.1225, 0.9673, 0.07072, 0.5109, 0.1487, 0.1998, 0.8616, 0.922, 0.9675, 0.1201, 0.9995, 0.9985, 0.9949, 0.9978, 0.9988, 1.0, 0.9895, 0.9967, 0.9964, 0.9949, 0.9748, 0.9916, 0.9463, 0.9672, 0.4804, 0.4788, 0.4484, 0.9976, 0.999, 0.9996, 0.9876, 0.9941, 0.8118, 0.7939, 0.06515, 0.6179, 0.8841, 0.8588, 0.7126, 0.07476, 0.01832, 0.05086, 0.3639, 0.3141, 0.6034, 0.204, 0.2576]): _vg.add([_i], _w, 'REPLACE')
_m = ob_cube.modifiers.new('Armature', 'ARMATURE')
_m.object = ob_armature
ob_armature.location = (0.0, 0.0, 3.661)
ob_armature.show_in_front = True
ob_armature.lineart.crease_threshold = 0.0

# ---- collection membership
col_collection.objects.link(ob_cube)
col_collection.objects.link(ob_armature)

# ---- scene / render settings (as saved in the file)
scene.frame_start = 0; scene.frame_end = 1; scene.frame_set(1)
scene.render.engine = 'BLENDER_EEVEE_NEXT'
scene.cycles.use_denoising = False
scene.cycles.samples = 128
scene.cycles.sampling_pattern = 'TABULATED_SOBOL'
scene.cycles.use_adaptive_sampling = False
scene.cycles.use_light_tree = False
scene.view_settings.view_transform = 'Filmic'
bpy.context.view_layer.update()

# ---- added for rendering (the .blend has no active camera and no usable light): camera, sun
cam_auto = bpy.data.cameras.new('AutoCamera')
cam_auto.lens = 50.0
cam_auto.sensor_width = 36.0
cam_auto.clip_end = 1000.0
ob_auto_camera = bpy.data.objects.new('AutoCamera', cam_auto)
scene.collection.objects.link(ob_auto_camera)
ob_auto_camera.location = (12.8546, -15.4328, 15.5124)
ob_auto_camera.rotation_euler = (1.09748, -7.21219e-08, 0.694738)
scene.camera = ob_auto_camera
light_auto_sun = bpy.data.lights.new('AutoSun', 'SUN')
light_auto_sun.energy = 3.0
light_auto_sun.angle = 0.0523599
ob_auto_sun = bpy.data.objects.new('AutoSun', light_auto_sun)
scene.collection.objects.link(ob_auto_sun)
ob_auto_sun.rotation_euler = (0.872665, 0.174533, 0.523599)
bpy.context.view_layer.update()
